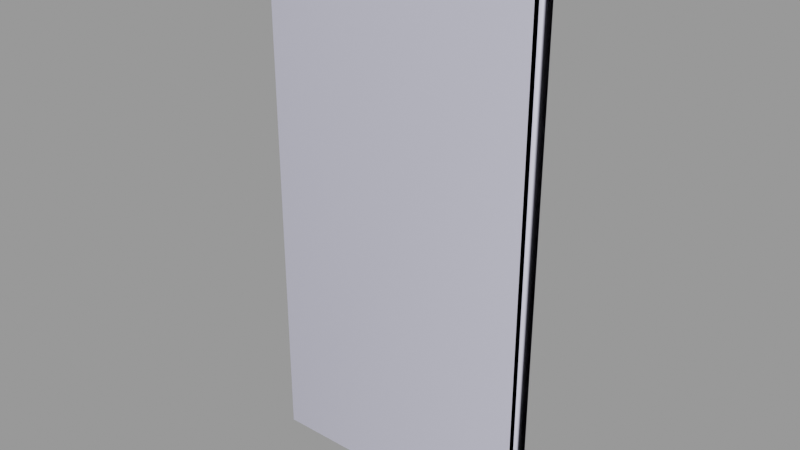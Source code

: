 # Source: window009.blend  (saved by Blender 2.92.15; exported with 4.5.12 LTS)
import bpy
from mathutils import Matrix  # noqa: F401  (used for matrix-valued properties, if any)

bpy.ops.wm.read_factory_settings(use_empty=True)
scene = bpy.context.scene
scene.name = 'window009.qc'

# ---- collections
col_window009 = bpy.data.collections.new('window009'); scene.collection.children.link(col_window009)

# ---- materials (node trees are filled in below, after node groups)
mat_window009 = bpy.data.materials.new('window009')
mat_window009.use_transparent_shadow = False
mat_window009.diffuse_color = (0.9606, 0.925, 0.485, 1.0)
mat_phy = bpy.data.materials.new('  phy')
mat_phy.use_transparent_shadow = False
mat_phy.diffuse_color = (0.7982, 0.7972, 0.9775, 1.0)

# ---- material node trees

# ---- meshes
me_window009_reference = bpy.data.meshes.new('window009_reference')
me_window009_reference.from_pydata([(2.0, -1.0, 1.0), (23.0, 1e-06, 1.0), (2.0, 0.0, 1.0), (23.0, -1.0, 1.0), (-1.0, 1e-06, -27.0), (-1.0, -2.0, -27.0), (-1.0, -2.0, 0.0), (-1.0, 0.0, 0.0), (-1.0, -2.0, 27.0), (-1.0, -1e-06, 27.0), (2.0, 1e-06, -30.0), (23.0, 3e-06, -55.0), (23.0, 2e-06, -30.0), (2.0, 2e-06, -55.0), (1.0, -1.0, -29.0), (2.0, -1.0, -30.0), (23.0, -1.0, -30.0), (2.0, -1.0, -55.0), (1.0, -1.0, -56.0), (23.0, -1.0, -55.0), (24.0, -1.0, -56.0), (24.0, -1.0, -29.0), (32.0, -6.0, 64.0), (32.0, -4.5, 64.0), (0.0, -4.5, 64.0), (0.0, -6.0, 64.0), (-32.18, -4.5, 64.0), (-32.18, -6.0, 64.0), (23.0, -1.0, -26.0), (23.0, 1e-06, -1.0), (23.0, 2e-06, -26.0), (23.0, -1.0, -1.0), (-1.0, 2e-06, -56.0), (-1.0, -2.0, -29.0), (-1.0, 1e-06, -29.0), (-1.0, -2.0, -56.0), (1.0, 2e-06, -56.0), (1.0, -2.0, -29.0), (1.0, -2.0, -56.0), (1.0, 1e-06, -29.0), (-24.0, 0.0, -27.0), (-24.0, -2.0, -27.0), (-24.0, 0.0, -29.0), (-24.0, -2.0, -29.0), (-24.0, -2e-06, 27.0), (-24.0, -2.0, 27.0), (-1.0, -1e-06, 29.0), (-1.0, -2.0, 56.0), (-1.0, -2e-06, 56.0), (-1.0, -2.0, 29.0), (1.0, -1e-06, 29.0), (1.0, -2.0, 56.0), (1.0, -2.0, 29.0), (1.0, -2e-06, 56.0), (23.0, 0.0, 26.0), (23.0, -1.0, 26.0), (-24.0, -2e-06, 29.0), (-24.0, -2.0, 29.0), (2.0, -1.0, 55.0), (2.0, -1e-06, 30.0), (2.0, -2e-06, 55.0), (2.0, -1.0, 30.0), (23.0, -1.0, 30.0), (23.0, -1e-06, 55.0), (23.0, 0.0, 30.0), (23.0, -1.0, 55.0), (2.0, -1.0, 26.0), (2.0, -1e-06, 26.0), (2.0, -1.0, -1.0), (2.0, 1e-06, -26.0), (2.0, 0.0, -1.0), (2.0, -1.0, -26.0), (-2.0, 0.0, -1.0), (-2.0, -1.0, -26.0), (-2.0, -1.0, -1.0), (-2.0, 1e-06, -26.0), (-23.0, 0.0, -26.0), (-23.0, -1e-06, -1.0), (-23.0, -1.0, -1.0), (-23.0, -1.0, -26.0), (-2.0, 1e-06, -30.0), (-2.0, -1.0, -55.0), (-2.0, -1.0, -30.0), (-2.0, 2e-06, -55.0), (-23.0, 1e-06, -55.0), (-23.0, 0.0, -30.0), (-23.0, -1.0, -30.0), (-23.0, -1.0, -55.0), (-2.0, -1e-06, 26.0), (-2.0, -1.0, 1.0), (-2.0, -1.0, 26.0), (-2.0, 0.0, 1.0), (-23.0, -1e-06, 1.0), (-23.0, -2e-06, 26.0), (-23.0, -1.0, 26.0), (-23.0, -1.0, 1.0), (-2.0, -2e-06, 55.0), (-2.0, -1.0, 30.0), (-2.0, -1.0, 55.0), (-2.0, -1e-06, 30.0), (-23.0, -2e-06, 30.0), (-23.0, -3e-06, 55.0), (-23.0, -1.0, 55.0), (-23.0, -1.0, 30.0), (24.0, -2.0, -29.0), (24.0, 2e-06, -29.0), (1.0, 1e-06, -27.0), (24.0, -2.0, -27.0), (24.0, 2e-06, -27.0), (1.0, -2.0, -27.0), (1.0, -2.0, 27.0), (24.0, 0.0, 27.0), (24.0, -2.0, 27.0), (1.0, -1e-06, 27.0), (0.0, -2.0, 56.0), (0.0, -2.0, 29.0), (0.0, -2.0, 27.0), (0.0, -2.0, 0.0), (1.0, -2.0, 0.0), (0.0, -2.0, -27.0), (0.0, -2.0, -29.0), (0.0, -2.0, -56.0), (24.0, -2.0, 29.0), (24.0, -2.0, 56.0), (28.0, -2.0, 60.0), (0.0, -2.0, 60.0), (28.0, -2.0, 0.0), (24.0, -2.0, 0.0), (28.0, -2.0, -60.0), (24.0, -2.0, -56.0), (0.0, -2.0, -60.0), (-24.0, -2.0, -56.0), (-28.18, -2.0, -60.0), (-28.18, -2.0, 0.0), (-24.0, -2.0, 0.0), (-28.18, -2.0, 60.0), (-24.0, -2.0, 56.0), (24.0, -1e-06, 56.0), (0.0, -2e-06, 56.0), (-24.0, -3e-06, 56.0), (24.0, 0.0, 29.0), (1.0, -1.0, 56.0), (1.0, -1.0, 29.0), (24.0, -1.0, 29.0), (24.0, -1.0, 56.0), (-1.0, -1.0, -56.0), (-24.0, -1.0, -56.0), (-24.0, -1.0, -29.0), (-1.0, -1.0, -29.0), (-1.0, -1.0, 0.0), (-24.0, -1.0, 0.0), (-24.0, -1.0, 27.0), (-1.0, -1.0, 27.0), (-24.0, -1.0, -27.0), (-1.0, -1.0, -27.0), (1.0, 0.0, 0.0), (28.0, -5.25, -60.0), (28.0, -5.25, 0.0), (28.0, -5.25, 60.0), (-28.18, -5.25, 60.0), (-28.18, -5.25, 0.0), (-28.18, -5.25, -60.0), (-32.18, -6.0, 0.0), (-32.18, -4.5, 0.0), (-32.18, -6.0, -64.0), (-32.18, -4.5, -64.0), (0.0, -5.25, -60.0), (0.0, -5.25, 60.0), (24.0, 1e-06, 0.0), (24.0, 3e-06, -56.0), (1.0, -1.0, 0.0), (1.0, -1.0, -27.0), (24.0, -1.0, -27.0), (24.0, -1.0, 0.0), (1.0, -1.0, 27.0), (24.0, -1.0, 27.0), (0.0, 2e-06, -56.0), (-24.0, 1e-06, -56.0), (-24.0, -1.0, 56.0), (-1.0, -1.0, 56.0), (-1.0, -1.0, 29.0), (-24.0, -1.0, 29.0), (-24.0, -1e-06, 0.0), (0.0, -4.5, -64.0), (0.0, -6.0, -64.0), (32.0, -4.5, -64.0), (32.0, -6.0, -64.0), (32.0, -6.0, 0.0), (32.0, -4.5, 0.0)], [], [(0, 1, 2), (0, 3, 1), (4, 5, 6), (4, 6, 7), (8, 7, 6), (8, 9, 7), (10, 11, 12), (10, 13, 11), (14, 15, 16), (14, 17, 15), (14, 18, 17), (18, 19, 17), (18, 20, 19), (20, 16, 19), (20, 21, 16), (14, 16, 21), (22, 23, 24), (22, 24, 25), (26, 25, 24), (26, 27, 25), (10, 16, 15), (10, 12, 16), (17, 11, 13), (17, 19, 11), (19, 12, 11), (19, 16, 12), (28, 29, 30), (28, 31, 29), (32, 33, 34), (32, 35, 33), (36, 37, 38), (36, 39, 37), (40, 5, 4), (40, 41, 5), (42, 33, 43), (42, 34, 33), (44, 8, 45), (44, 9, 8), (46, 47, 48), (46, 49, 47), (50, 51, 52), (50, 53, 51), (3, 54, 1), (3, 55, 54), (56, 49, 46), (56, 57, 49), (58, 59, 60), (58, 61, 59), (62, 63, 64), (62, 65, 63), (66, 2, 67), (66, 0, 2), (68, 69, 70), (68, 71, 69), (15, 13, 10), (15, 17, 13), (71, 30, 69), (71, 28, 30), (72, 73, 74), (72, 75, 73), (72, 76, 75), (72, 77, 76), (77, 74, 78), (77, 72, 74), (75, 79, 73), (75, 76, 79), (76, 78, 79), (76, 77, 78), (80, 81, 82), (80, 83, 81), (80, 84, 83), (80, 85, 84), (85, 82, 86), (85, 80, 82), (83, 87, 81), (83, 84, 87), (84, 86, 87), (84, 85, 86), (88, 89, 90), (88, 91, 89), (88, 92, 91), (88, 93, 92), (93, 90, 94), (93, 88, 90), (91, 95, 89), (91, 92, 95), (92, 94, 95), (92, 93, 94), (96, 97, 98), (96, 99, 97), (96, 100, 99), (96, 101, 100), (101, 98, 102), (101, 96, 98), (99, 103, 97), (99, 100, 103), (100, 102, 103), (100, 101, 102), (70, 31, 68), (70, 29, 31), (70, 30, 29), (70, 69, 30), (61, 64, 59), (61, 62, 64), (60, 65, 58), (60, 63, 65), (60, 64, 63), (60, 59, 64), (104, 39, 105), (104, 37, 39), (106, 107, 108), (106, 109, 107), (110, 111, 112), (110, 113, 111), (107, 37, 104), (107, 109, 37), (52, 51, 114), (52, 114, 115), (47, 115, 114), (47, 49, 115), (8, 115, 49), (8, 116, 115), (8, 117, 116), (110, 116, 117), (110, 117, 118), (109, 118, 117), (109, 117, 119), (37, 109, 119), (37, 119, 120), (38, 37, 120), (38, 120, 121), (35, 121, 120), (35, 120, 33), (33, 120, 119), (110, 115, 116), (110, 52, 115), (112, 52, 110), (112, 122, 52), (33, 119, 5), (5, 119, 117), (5, 117, 6), (8, 6, 117), (57, 8, 49), (57, 45, 8), (41, 33, 5), (41, 43, 33), (123, 124, 125), (126, 124, 123), (126, 123, 127), (127, 128, 126), (127, 129, 128), (128, 129, 121), (128, 121, 130), (131, 130, 121), (131, 132, 130), (133, 132, 131), (133, 131, 134), (135, 133, 134), (135, 134, 136), (135, 136, 114), (135, 114, 125), (123, 125, 114), (137, 123, 114), (137, 114, 138), (136, 138, 114), (136, 139, 138), (140, 52, 122), (140, 50, 52), (141, 58, 65), (141, 61, 58), (141, 142, 61), (62, 61, 142), (62, 142, 143), (143, 65, 62), (143, 144, 65), (141, 65, 144), (82, 81, 145), (81, 146, 145), (81, 87, 146), (87, 147, 146), (87, 86, 147), (86, 148, 147), (86, 82, 148), (82, 145, 148), (90, 89, 149), (89, 150, 149), (89, 95, 150), (95, 151, 150), (95, 94, 151), (94, 152, 151), (94, 90, 152), (90, 149, 152), (79, 150, 153), (79, 78, 150), (78, 149, 150), (78, 74, 149), (74, 154, 149), (74, 73, 154), (73, 153, 154), (73, 79, 153), (113, 110, 118), (113, 118, 155), (109, 155, 118), (109, 106, 155), (67, 1, 54), (67, 2, 1), (67, 55, 66), (67, 54, 55), (156, 126, 128), (156, 157, 126), (157, 124, 126), (157, 158, 124), (159, 133, 135), (159, 160, 133), (132, 133, 160), (132, 160, 161), (162, 27, 26), (162, 26, 163), (163, 164, 162), (163, 165, 164), (128, 166, 156), (128, 130, 166), (161, 166, 130), (161, 130, 132), (158, 125, 124), (158, 167, 125), (159, 125, 167), (159, 135, 125), (127, 123, 137), (127, 137, 168), (168, 129, 127), (168, 169, 129), (170, 68, 31), (170, 71, 68), (170, 171, 71), (171, 28, 71), (171, 172, 28), (172, 31, 28), (172, 173, 31), (170, 31, 173), (173, 0, 170), (174, 170, 0), (174, 0, 66), (174, 66, 55), (174, 55, 175), (173, 175, 55), (173, 55, 3), (173, 3, 0), (129, 169, 176), (129, 176, 121), (177, 121, 176), (177, 131, 121), (103, 102, 178), (102, 179, 178), (102, 98, 179), (98, 180, 179), (98, 97, 180), (97, 181, 180), (97, 103, 181), (103, 178, 181), (134, 139, 136), (134, 182, 139), (134, 177, 182), (134, 131, 177), (164, 165, 183), (164, 183, 184), (185, 184, 183), (185, 186, 184), (162, 164, 161), (161, 164, 184), (161, 184, 166), (186, 166, 184), (186, 156, 166), (156, 186, 187), (156, 187, 157), (22, 157, 187), (22, 158, 157), (158, 22, 25), (158, 25, 167), (27, 167, 25), (27, 159, 167), (159, 27, 162), (159, 162, 160), (162, 161, 160), (187, 23, 22), (187, 188, 23), (187, 185, 188), (187, 186, 185)])
me_window009_reference.polygons.foreach_set('use_smooth', [True] * 288)
_k = set([(0, 2), (0, 3), (0, 66), (1, 2), (1, 3), (1, 54), (2, 67), (3, 55), (4, 5), (4, 6), (5, 6), (5, 41), (6, 8), (8, 9), (8, 45), (10, 12), (10, 13), (10, 15), (11, 12), (11, 13), (11, 19), (12, 16), (13, 17), (15, 16), (15, 17), (16, 19), (17, 19), (22, 23), (22, 25), (22, 187), (23, 187), (25, 26), (25, 27), (26, 27), (27, 162), (28, 30), (28, 31), (28, 71), (29, 30), (29, 31), (29, 70), (30, 69), (31, 68), (33, 34), (33, 35), (33, 43), (37, 38), (37, 39), (37, 104), (37, 107), (38, 120), (39, 104), (46, 47), (46, 49), (47, 49), (47, 115), (49, 57), (50, 51), (50, 52), (51, 52), (52, 122), (54, 55), (54, 67), (55, 66), (58, 60), (58, 61), (58, 65), (59, 60), (59, 61), (59, 64), (60, 63), (61, 62), (62, 64), (62, 65), (63, 64), (63, 65), (66, 67), (68, 70), (68, 71), (69, 70), (69, 71), (72, 74), (72, 75), (72, 77), (73, 74), (73, 75), (73, 79), (74, 78), (75, 76), (76, 77), (76, 79), (77, 78), (78, 79), (80, 82), (80, 83), (80, 85), (81, 82), (81, 83), (81, 87), (82, 86), (83, 84), (84, 85), (84, 87), (85, 86), (86, 87), (88, 90), (88, 91), (88, 93), (89, 90), (89, 91), (89, 95), (90, 94), (91, 92), (92, 93), (92, 95), (93, 94), (94, 95), (96, 98), (96, 99), (96, 101), (97, 98), (97, 99), (97, 103), (98, 102), (99, 100), (100, 101), (100, 103), (101, 102), (102, 103), (106, 107), (106, 109), (107, 109), (109, 118), (110, 112), (110, 113), (110, 118), (113, 118), (114, 123), (114, 136), (114, 137), (121, 129), (121, 131), (121, 177), (123, 127), (123, 137), (124, 125), (124, 126), (124, 158), (125, 135), (126, 128), (127, 129), (128, 130), (128, 156), (129, 169), (130, 132), (131, 134), (131, 177), (132, 133), (132, 161), (133, 135), (134, 136), (134, 139), (135, 159), (136, 139), (156, 157), (156, 166), (157, 158), (158, 167), (159, 160), (159, 167), (160, 161), (161, 166), (162, 164), (164, 165), (164, 184), (184, 185), (184, 186), (185, 186), (186, 187)])
me_window009_reference.attributes.new('sharp_edge', 'BOOLEAN', 'EDGE').data.foreach_set('value', [ (min(e.vertices), max(e.vertices)) in _k for e in me_window009_reference.edges])
_uv = me_window009_reference.uv_layers.new(name='UVMap')
_uv.uv.foreach_set('vector', [0.2583, 0.5001, 0.2721, 0.7224, 0.2721, 0.5001, 0.2583, 0.5001, 0.2583, 0.7224, 0.2721, 0.7224, 0.3853, 0.2589, 0.4031, 0.2589, 0.4031, 0.5, 0.3853, 0.2589, 0.4031, 0.5, 0.3853, 0.5, 0.4031, 0.7411, 0.3853, 0.5, 0.4031, 0.5, 0.4031, 0.7411, 0.3853, 0.7411, 0.3853, 0.5, 0.7646, 0.2656, 0.9287, 0.07031, 0.9287, 0.2656, 0.7646, 0.2656, 0.7646, 0.07031, 0.9287, 0.07031, 0.7568, 0.2734, 0.7646, 0.2656, 0.9287, 0.2656, 0.7568, 0.2734, 0.7646, 0.07031, 0.7646, 0.2656, 0.7568, 0.2734, 0.7568, 0.0625, 0.7646, 0.07031, 0.7568, 0.0625, 0.9287, 0.07031, 0.7646, 0.07031, 0.7568, 0.0625, 0.9365, 0.0625, 0.9287, 0.07031, 0.9365, 0.0625, 0.9287, 0.2656, 0.9287, 0.07031, 0.9365, 0.0625, 0.9365, 0.2734, 0.9287, 0.2656, 0.7568, 0.2734, 0.9287, 0.2656, 0.9365, 0.2734, 0.1882, 0.9999, 0.1779, 0.9999, 0.1779, 0.7821, 0.1882, 0.9999, 0.1779, 0.7821, 0.1882, 0.7821, 0.1779, 0.5632, 0.1882, 0.7821, 0.1779, 0.7821, 0.1779, 0.5632, 0.1882, 0.5632, 0.1882, 0.7821, 0.3212, 0.2224, 0.3074, 5e-05, 0.3074, 0.2224, 0.3212, 0.2224, 0.3212, 5e-05, 0.3074, 5e-05, 0.3074, 0.5001, 0.3212, 0.7224, 0.3212, 0.5001, 0.3074, 0.5001, 0.3074, 0.7224, 0.3212, 0.7224, 0.3074, 0.7224, 0.3212, 1.0, 0.3212, 0.7224, 0.3074, 0.7224, 0.3074, 1.0, 0.3212, 1.0, 0.2742, 0.7224, 0.288, 1.0, 0.288, 0.7224, 0.2742, 0.7224, 0.2742, 1.0, 0.288, 1.0, 0.3853, 0.0, 0.4031, 0.2411, 0.3853, 0.2411, 0.3853, 0.0, 0.4031, 0.0, 0.4031, 0.2411, 0.3807, 0.0, 0.3629, 0.2411, 0.3629, 0.0, 0.3807, 0.0, 0.3807, 0.2411, 0.3629, 0.2411, 0.1279, 0.1255, 0.1461, 0.3347, 0.1279, 0.3347, 0.1279, 0.1255, 0.1461, 0.1255, 0.1461, 0.3347, 0.1257, 0.1255, 0.1075, 0.3347, 0.1075, 0.1255, 0.1257, 0.1255, 0.1257, 0.3347, 0.1075, 0.3347, 0.1662, 0.1255, 0.148, 0.3347, 0.148, 0.1255, 0.1662, 0.1255, 0.1662, 0.3347, 0.148, 0.3347, 0.3853, 0.7589, 0.4031, 1.0, 0.3853, 1.0, 0.3853, 0.7589, 0.4031, 0.7589, 0.4031, 1.0, 0.3807, 0.7589, 0.3629, 1.0, 0.3629, 0.7589, 0.3807, 0.7589, 0.3807, 1.0, 0.3629, 1.0, 0.2583, 0.7224, 0.2721, 1.0, 0.2721, 0.7224, 0.2583, 0.7224, 0.2583, 1.0, 0.2721, 1.0, 0.1699, 0.1255, 0.1881, 0.3347, 0.1699, 0.3347, 0.1699, 0.1255, 0.1881, 0.1255, 0.1881, 0.3347, 0.2902, 0.2224, 0.304, 0.5001, 0.304, 0.2224, 0.2902, 0.2224, 0.2902, 0.5001, 0.304, 0.5001, 0.2902, 0.7224, 0.304, 1.0, 0.304, 0.7224, 0.2902, 0.7224, 0.2902, 1.0, 0.304, 1.0, 0.2583, 0.2224, 0.2721, 0.5001, 0.2721, 0.2224, 0.2583, 0.2224, 0.2583, 0.5001, 0.2721, 0.5001, 0.2742, 0.2224, 0.288, 0.5001, 0.288, 0.2224, 0.2742, 0.2224, 0.2742, 0.5001, 0.288, 0.5001, 0.3074, 0.2224, 0.3212, 0.5001, 0.3212, 0.2224, 0.3074, 0.2224, 0.3074, 0.5001, 0.3212, 0.5001, 0.2742, 0.5001, 0.288, 0.7224, 0.288, 0.5001, 0.2742, 0.5001, 0.2742, 0.7224, 0.288, 0.7224, 0.2556, 1.0, 0.2418, 0.7224, 0.2418, 1.0, 0.2556, 1.0, 0.2556, 0.7224, 0.2418, 0.7224, 0.7333, 0.4922, 0.5693, 0.2969, 0.7333, 0.2969, 0.7333, 0.4922, 0.5693, 0.4922, 0.5693, 0.2969, 0.2556, 0.2224, 0.2418, 5e-05, 0.2418, 0.2224, 0.2556, 0.2224, 0.2556, 5e-05, 0.2418, 5e-05, 0.2556, 0.7224, 0.2418, 0.5001, 0.2418, 0.7224, 0.2556, 0.7224, 0.2556, 0.5001, 0.2418, 0.5001, 0.2556, 0.5001, 0.2418, 0.2224, 0.2418, 0.5001, 0.2556, 0.5001, 0.2556, 0.2224, 0.2418, 0.2224, 0.2229, 1.0, 0.2091, 0.7224, 0.2091, 1.0, 0.2229, 1.0, 0.2229, 0.7224, 0.2091, 0.7224, 0.7333, 0.2656, 0.5693, 0.07031, 0.7333, 0.07031, 0.7333, 0.2656, 0.5693, 0.2656, 0.5693, 0.07031, 0.2229, 0.2224, 0.2091, 5e-05, 0.2091, 0.2224, 0.2229, 0.2224, 0.2229, 5e-05, 0.2091, 5e-05, 0.2229, 0.7224, 0.2091, 0.5001, 0.2091, 0.7224, 0.2229, 0.7224, 0.2229, 0.5001, 0.2091, 0.5001, 0.2229, 0.5001, 0.2091, 0.2224, 0.2091, 0.5001, 0.2229, 0.5001, 0.2229, 0.2224, 0.2091, 0.2224, 0.2386, 1.0, 0.2248, 0.7224, 0.2248, 1.0, 0.2386, 1.0, 0.2386, 0.7224, 0.2248, 0.7224, 0.7333, 0.7031, 0.5693, 0.5078, 0.7333, 0.5078, 0.7333, 0.7031, 0.5693, 0.7031, 0.5693, 0.5078, 0.2386, 0.2224, 0.2248, 5e-05, 0.2248, 0.2224, 0.2386, 0.2224, 0.2386, 5e-05, 0.2248, 5e-05, 0.2386, 0.7224, 0.2248, 0.5001, 0.2248, 0.7224, 0.2386, 0.7224, 0.2386, 0.5001, 0.2248, 0.5001, 0.2386, 0.5001, 0.2248, 0.2224, 0.2248, 0.5001, 0.2386, 0.5001, 0.2386, 0.2224, 0.2248, 0.2224, 0.2055, 1.0, 0.1917, 0.7224, 0.1917, 1.0, 0.2055, 1.0, 0.2055, 0.7224, 0.1917, 0.7224, 0.7333, 0.9297, 0.5693, 0.7344, 0.7333, 0.7344, 0.7333, 0.9297, 0.5693, 0.9297, 0.5693, 0.7344, 0.2055, 0.2224, 0.1917, 5e-05, 0.1917, 0.2224, 0.2055, 0.2224, 0.2055, 5e-05, 0.1917, 5e-05, 0.2055, 0.7224, 0.1917, 0.5001, 0.1917, 0.7224, 0.2055, 0.7224, 0.2055, 0.5001, 0.1917, 0.5001, 0.2055, 0.5001, 0.1917, 0.2224, 0.1917, 0.5001, 0.2055, 0.5001, 0.2055, 0.2224, 0.1917, 0.2224, 0.288, 0.2224, 0.2742, 5e-05, 0.2742, 0.2224, 0.288, 0.2224, 0.288, 5e-05, 0.2742, 5e-05, 0.7646, 0.4922, 0.9287, 0.2969, 0.9287, 0.4922, 0.7646, 0.4922, 0.7646, 0.2969, 0.9287, 0.2969, 0.2902, 0.5001, 0.304, 0.7224, 0.304, 0.5001, 0.2902, 0.5001, 0.2902, 0.7224, 0.304, 0.7224, 0.304, 0.2224, 0.2902, 5e-05, 0.2902, 0.2224, 0.304, 0.2224, 0.304, 5e-05, 0.2902, 5e-05, 0.7646, 0.9297, 0.9287, 0.7344, 0.9287, 0.9297, 0.7646, 0.9297, 0.7646, 0.7344, 0.9287, 0.7344, 0.1075, 0.5622, 0.1257, 0.3529, 0.1257, 0.5622, 0.1075, 0.5622, 0.1075, 0.3529, 0.1257, 0.3529, 0.1279, 0.3529, 0.1461, 0.5622, 0.1279, 0.5622, 0.1279, 0.3529, 0.1461, 0.3529, 0.1461, 0.5622, 0.148, 0.3529, 0.1662, 0.5622, 0.148, 0.5622, 0.148, 0.3529, 0.1662, 0.3529, 0.1662, 0.5622, 0.9365, 0.2891, 0.7568, 0.2734, 0.9365, 0.2734, 0.9365, 0.2891, 0.7568, 0.2891, 0.7568, 0.2734, 0.7568, 0.7266, 0.7568, 0.9375, 0.749, 0.9375, 0.7568, 0.7266, 0.749, 0.9375, 0.749, 0.7266, 0.7412, 0.9375, 0.749, 0.7266, 0.749, 0.9375, 0.7412, 0.9375, 0.7412, 0.7266, 0.749, 0.7266, 0.7412, 0.7109, 0.749, 0.7266, 0.7412, 0.7266, 0.7412, 0.7109, 0.749, 0.7109, 0.749, 0.7266, 0.7412, 0.7109, 0.749, 0.5, 0.749, 0.7109, 0.7568, 0.7109, 0.749, 0.7109, 0.749, 0.5, 0.7568, 0.7109, 0.749, 0.5, 0.7568, 0.5, 0.7568, 0.2891, 0.7568, 0.5, 0.749, 0.5, 0.7568, 0.2891, 0.749, 0.5, 0.749, 0.2891, 0.7568, 0.2734, 0.7568, 0.2891, 0.749, 0.2891, 0.7568, 0.2734, 0.749, 0.2891, 0.749, 0.2734, 0.7568, 0.0625, 0.7568, 0.2734, 0.749, 0.2734, 0.7568, 0.0625, 0.749, 0.2734, 0.749, 0.0625, 0.7412, 0.0625, 0.749, 0.0625, 0.749, 0.2734, 0.7412, 0.0625, 0.749, 0.2734, 0.7412, 0.2734, 0.7412, 0.2734, 0.749, 0.2734, 0.749, 0.2891, 0.7568, 0.7109, 0.749, 0.7266, 0.749, 0.7109, 0.7568, 0.7109, 0.7568, 0.7266, 0.749, 0.7266, 0.9365, 0.7109, 0.7568, 0.7266, 0.7568, 0.7109, 0.9365, 0.7109, 0.9365, 0.7266, 0.7568, 0.7266, 0.7412, 0.2734, 0.749, 0.2891, 0.7412, 0.2891, 0.7412, 0.2891, 0.749, 0.2891, 0.749, 0.5, 0.7412, 0.2891, 0.749, 0.5, 0.7412, 0.5, 0.7412, 0.7109, 0.7412, 0.5, 0.749, 0.5, 0.5615, 0.7266, 0.7412, 0.7109, 0.7412, 0.7266, 0.5615, 0.7266, 0.5615, 0.7109, 0.7412, 0.7109, 0.5615, 0.2891, 0.7412, 0.2734, 0.7412, 0.2891, 0.5615, 0.2891, 0.5615, 0.2734, 0.7412, 0.2734, 0.9365, 0.9375, 0.9677, 0.9688, 0.749, 0.9688, 0.9677, 0.5, 0.9677, 0.9688, 0.9365, 0.9375, 0.9677, 0.5, 0.9365, 0.9375, 0.9365, 0.5, 0.9365, 0.5, 0.9677, 0.03125, 0.9677, 0.5, 0.9365, 0.5, 0.9365, 0.0625, 0.9677, 0.03125, 0.9677, 0.03125, 0.9365, 0.0625, 0.749, 0.0625, 0.9677, 0.03125, 0.749, 0.0625, 0.749, 0.03125, 0.5615, 0.0625, 0.749, 0.03125, 0.749, 0.0625, 0.5615, 0.0625, 0.5288, 0.03125, 0.749, 0.03125, 0.5288, 0.5, 0.5288, 0.03125, 0.5615, 0.0625, 0.5288, 0.5, 0.5615, 0.0625, 0.5615, 0.5, 0.5288, 0.9688, 0.5288, 0.5, 0.5615, 0.5, 0.5288, 0.9688, 0.5615, 0.5, 0.5615, 0.9375, 0.5288, 0.9688, 0.5615, 0.9375, 0.749, 0.9375, 0.5288, 0.9688, 0.749, 0.9375, 0.749, 0.9688, 0.9365, 0.9375, 0.749, 0.9688, 0.749, 0.9375, 0.08756, 0.9999, 0.06936, 0.9999, 0.06936, 0.7815, 0.08756, 0.9999, 0.06936, 0.7815, 0.08756, 0.7815, 0.06936, 0.5632, 0.08756, 0.7815, 0.06936, 0.7815, 0.06936, 0.5632, 0.08756, 0.5632, 0.08756, 0.7815, 0.1699, 0.5622, 0.1881, 0.3529, 0.1881, 0.5622, 0.1699, 0.5622, 0.1699, 0.3529, 0.1881, 0.3529, 0.7568, 0.9375, 0.7646, 0.9297, 0.9287, 0.9297, 0.7568, 0.9375, 0.7646, 0.7344, 0.7646, 0.9297, 0.7568, 0.9375, 0.7568, 0.7266, 0.7646, 0.7344, 0.9287, 0.7344, 0.7646, 0.7344, 0.7568, 0.7266, 0.9287, 0.7344, 0.7568, 0.7266, 0.9365, 0.7266, 0.9365, 0.7266, 0.9287, 0.9297, 0.9287, 0.7344, 0.9365, 0.7266, 0.9365, 0.9375, 0.9287, 0.9297, 0.7568, 0.9375, 0.9287, 0.9297, 0.9365, 0.9375, 0.7333, 0.2656, 0.7333, 0.07031, 0.7412, 0.0625, 0.7333, 0.07031, 0.5615, 0.0625, 0.7412, 0.0625, 0.7333, 0.07031, 0.5693, 0.07031, 0.5615, 0.0625, 0.5693, 0.07031, 0.5615, 0.2734, 0.5615, 0.0625, 0.5693, 0.07031, 0.5693, 0.2656, 0.5615, 0.2734, 0.5693, 0.2656, 0.7412, 0.2734, 0.5615, 0.2734, 0.5693, 0.2656, 0.7333, 0.2656, 0.7412, 0.2734, 0.7333, 0.2656, 0.7412, 0.0625, 0.7412, 0.2734, 0.7333, 0.7031, 0.7333, 0.5078, 0.7412, 0.5, 0.7333, 0.5078, 0.5615, 0.5, 0.7412, 0.5, 0.7333, 0.5078, 0.5693, 0.5078, 0.5615, 0.5, 0.5693, 0.5078, 0.5615, 0.7109, 0.5615, 0.5, 0.5693, 0.5078, 0.5693, 0.7031, 0.5615, 0.7109, 0.5693, 0.7031, 0.7412, 0.7109, 0.5615, 0.7109, 0.5693, 0.7031, 0.7333, 0.7031, 0.7412, 0.7109, 0.7333, 0.7031, 0.7412, 0.5, 0.7412, 0.7109, 0.5693, 0.2969, 0.5615, 0.5, 0.5615, 0.2891, 0.5693, 0.2969, 0.5693, 0.4922, 0.5615, 0.5, 0.5693, 0.4922, 0.7412, 0.5, 0.5615, 0.5, 0.5693, 0.4922, 0.7333, 0.4922, 0.7412, 0.5, 0.7333, 0.4922, 0.7412, 0.2891, 0.7412, 0.5, 0.7333, 0.4922, 0.7333, 0.2969, 0.7412, 0.2891, 0.7333, 0.2969, 0.5615, 0.2891, 0.7412, 0.2891, 0.7333, 0.2969, 0.5693, 0.2969, 0.5615, 0.2891, 0.3807, 0.7411, 0.3629, 0.7411, 0.3629, 0.5, 0.3807, 0.7411, 0.3629, 0.5, 0.3807, 0.5, 0.3629, 0.2589, 0.3807, 0.5, 0.3629, 0.5, 0.3629, 0.2589, 0.3807, 0.2589, 0.3807, 0.5, 0.7646, 0.7031, 0.9287, 0.5078, 0.9287, 0.7031, 0.7646, 0.7031, 0.7646, 0.5078, 0.9287, 0.5078, 0.2721, 0.2224, 0.2583, 5e-05, 0.2583, 0.2224, 0.2721, 0.2224, 0.2721, 5e-05, 0.2583, 5e-05, 0.4655, 0.0, 0.4384, 0.5, 0.4384, 0.0, 0.4655, 0.0, 0.4655, 0.5, 0.4384, 0.5, 0.4655, 0.5, 0.4384, 1.0, 0.4384, 0.5, 0.4655, 0.5, 0.4655, 1.0, 0.4384, 1.0, 0.4097, 1.0, 0.4368, 0.5, 0.4368, 1.0, 0.4097, 1.0, 0.4097, 0.5, 0.4368, 0.5, 0.4368, 0.0, 0.4368, 0.5, 0.4097, 0.5, 0.4368, 0.0, 0.4097, 0.5, 0.4097, 0.0, 0.4944, 0.5, 0.4944, 1.0, 0.4827, 1.0, 0.4944, 0.5, 0.4827, 1.0, 0.4827, 0.5, 0.4827, 0.5, 0.4944, 0.0, 0.4944, 0.5, 0.4827, 0.5, 0.4827, 0.0, 0.4944, 0.0, 0.1244, 0.9999, 0.1496, 0.7822, 0.1496, 0.9999, 0.1244, 0.9999, 0.1244, 0.7822, 0.1496, 0.7822, 0.1496, 0.5632, 0.1496, 0.7822, 0.1244, 0.7822, 0.1496, 0.5632, 0.1244, 0.7822, 0.1244, 0.5632, 0.151, 0.9999, 0.1763, 0.7822, 0.1763, 0.9999, 0.151, 0.9999, 0.151, 0.7822, 0.1763, 0.7822, 0.151, 0.5632, 0.1763, 0.7822, 0.151, 0.7822, 0.151, 0.5632, 0.1763, 0.5632, 0.1763, 0.7822, 0.3604, 0.5, 0.3604, 1.0, 0.3425, 1.0, 0.3604, 0.5, 0.3425, 1.0, 0.3425, 0.5, 0.3425, 0.5, 0.3604, 0.0, 0.3604, 0.5, 0.3425, 0.5, 0.3425, 0.0, 0.3604, 0.0, 0.7568, 0.5, 0.7646, 0.4922, 0.9287, 0.4922, 0.7568, 0.5, 0.7646, 0.2969, 0.7646, 0.4922, 0.7568, 0.5, 0.7568, 0.2891, 0.7646, 0.2969, 0.7568, 0.2891, 0.9287, 0.2969, 0.7646, 0.2969, 0.7568, 0.2891, 0.9365, 0.2891, 0.9287, 0.2969, 0.9365, 0.2891, 0.9287, 0.4922, 0.9287, 0.2969, 0.9365, 0.2891, 0.9365, 0.5, 0.9287, 0.4922, 0.7568, 0.5, 0.9287, 0.4922, 0.9365, 0.5, 0.9365, 0.5, 0.7646, 0.5078, 0.7568, 0.5, 0.7568, 0.7109, 0.7568, 0.5, 0.7646, 0.5078, 0.7568, 0.7109, 0.7646, 0.5078, 0.7646, 0.7031, 0.7568, 0.7109, 0.7646, 0.7031, 0.9287, 0.7031, 0.7568, 0.7109, 0.9287, 0.7031, 0.9365, 0.7109, 0.9365, 0.5, 0.9365, 0.7109, 0.9287, 0.7031, 0.9365, 0.5, 0.9287, 0.7031, 0.9287, 0.5078, 0.9365, 0.5, 0.9287, 0.5078, 0.7646, 0.5078, 0.1096, 0.9999, 0.09142, 0.9999, 0.09142, 0.7815, 0.1096, 0.9999, 0.09142, 0.7815, 0.1096, 0.7815, 0.09142, 0.5632, 0.1096, 0.7815, 0.09142, 0.7815, 0.09142, 0.5632, 0.1096, 0.5632, 0.1096, 0.7815, 0.5693, 0.7344, 0.5693, 0.9297, 0.5615, 0.9375, 0.5693, 0.9297, 0.7412, 0.9375, 0.5615, 0.9375, 0.5693, 0.9297, 0.7333, 0.9297, 0.7412, 0.9375, 0.7333, 0.9297, 0.7412, 0.7266, 0.7412, 0.9375, 0.7333, 0.9297, 0.7333, 0.7344, 0.7412, 0.7266, 0.7333, 0.7344, 0.5615, 0.7266, 0.7412, 0.7266, 0.7333, 0.7344, 0.5693, 0.7344, 0.5615, 0.7266, 0.5693, 0.7344, 0.5615, 0.9375, 0.5615, 0.7266, 0.3225, 0.5, 0.3403, 1.0, 0.3225, 1.0, 0.3225, 0.5, 0.3403, 0.5, 0.3403, 1.0, 0.3225, 0.5, 0.3403, 0.0, 0.3403, 0.5, 0.3225, 0.5, 0.3225, 0.0, 0.3403, 0.0, 0.1122, 0.5632, 0.1224, 0.5632, 0.1224, 0.7821, 0.1122, 0.5632, 0.1224, 0.7821, 0.1122, 0.7821, 0.1224, 0.9999, 0.1122, 0.7821, 0.1224, 0.7821, 0.1224, 0.9999, 0.1122, 0.9999, 0.1122, 0.7821, 0.4976, 0.5, 0.4976, 0.0, 0.5288, 0.03125, 0.5288, 0.03125, 0.4976, 0.0, 0.749, 0.0, 0.5288, 0.03125, 0.749, 0.0, 0.749, 0.03125, 0.999, 0.0, 0.749, 0.03125, 0.749, 0.0, 0.999, 0.0, 0.9677, 0.03125, 0.749, 0.03125, 0.9677, 0.03125, 0.999, 0.0, 0.999, 0.5, 0.9677, 0.03125, 0.999, 0.5, 0.9677, 0.5, 0.999, 1.0, 0.9677, 0.5, 0.999, 0.5, 0.999, 1.0, 0.9677, 0.9688, 0.9677, 0.5, 0.9677, 0.9688, 0.999, 1.0, 0.749, 1.0, 0.9677, 0.9688, 0.749, 1.0, 0.749, 0.9688, 0.4976, 1.0, 0.749, 0.9688, 0.749, 1.0, 0.4976, 1.0, 0.5288, 0.9688, 0.749, 0.9688, 0.5288, 0.9688, 0.4976, 1.0, 0.4976, 0.5, 0.5288, 0.9688, 0.4976, 0.5, 0.5288, 0.5, 0.4976, 0.5, 0.5288, 0.03125, 0.5288, 0.5, 0.4689, 0.5, 0.4806, 1.0, 0.4689, 1.0, 0.4689, 0.5, 0.4806, 0.5, 0.4806, 1.0, 0.4689, 0.5, 0.4806, 0.0, 0.4806, 0.5, 0.4689, 0.5, 0.4689, 0.0, 0.4806, 0.0])
_uv.active_render = True
_uv = me_window009_reference.uv_layers.new(name='lightmap')
_uv.uv.foreach_set('vector', [0.8195, 0.9241, 0.6174, 0.9341, 0.8195, 0.9341, 0.9349, 0.6254, 0.9349, 0.8302, 0.9251, 0.8302, 0.7969, 0.6224, 0.8195, 0.6224, 0.8195, 0.4176, 0.6174, 0.7003, 0.8195, 0.6773, 0.8195, 0.7003, 0.7939, 0.4176, 0.7712, 0.6224, 0.7939, 0.6224, 0.8482, 0.6224, 0.8708, 0.6224, 0.8708, 0.4176, 0.002002, 0.4146, 0.2041, 0.2098, 0.2041, 0.4146, 0.4093, 0.002002, 0.4093, 0.2068, 0.2071, 0.2068, 0.9123, 0.6224, 0.9221, 0.6224, 0.9221, 0.4176, 0.6144, 0.9111, 0.4123, 0.9211, 0.6144, 0.9211, 0.9221, 0.2098, 0.9123, 0.4146, 0.9221, 0.4146, 0.9123, 0.2068, 0.9221, 0.002002, 0.9221, 0.2068, 0.2071, 0.9211, 0.4093, 0.9111, 0.4093, 0.9211, 0.2041, 0.9111, 0.002002, 0.9211, 0.2041, 0.9211, 0.8964, 0.6254, 0.8866, 0.8302, 0.8964, 0.8302, 0.6174, 0.8951, 0.8195, 0.8951, 0.8195, 0.8851, 0.4093, 0.989, 0.4093, 0.999, 0.2071, 0.999, 0.4083, 0.988, 0.2061, 0.998, 0.2061, 0.988, 0.999, 0.002002, 0.9892, 0.2068, 0.999, 0.2068, 0.998, 0.001001, 0.9882, 0.001001, 0.9882, 0.2058, 0.8738, 0.4146, 0.8836, 0.2098, 0.8836, 0.4146, 0.2071, 0.9341, 0.4093, 0.9341, 0.4093, 0.9241, 0.9379, 0.8302, 0.9477, 0.6254, 0.9477, 0.8302, 0.002002, 0.9341, 0.2041, 0.9341, 0.2041, 0.9241, 0.2041, 0.989, 0.002002, 0.999, 0.2041, 0.999, 0.2031, 0.988, 0.001001, 0.988, 0.001001, 0.998, 0.6144, 0.9371, 0.4123, 0.9471, 0.6144, 0.9471, 0.2071, 0.96, 0.4093, 0.96, 0.4093, 0.9501, 0.8472, 0.6214, 0.8698, 0.4166, 0.8472, 0.4166, 0.6144, 0.8332, 0.6144, 0.8561, 0.4123, 0.8561, 0.4113, 0.8551, 0.6134, 0.8322, 0.4113, 0.8322, 0.7702, 0.6214, 0.7702, 0.4166, 0.7929, 0.4166, 0.8452, 0.6254, 0.8225, 0.8302, 0.8452, 0.8302, 0.8195, 0.7812, 0.8195, 0.8042, 0.6174, 0.8042, 0.6164, 0.8032, 0.8185, 0.7802, 0.6164, 0.7802, 0.8215, 0.8292, 0.8215, 0.6244, 0.8442, 0.6244, 0.7969, 0.4146, 0.8195, 0.2098, 0.8195, 0.4146, 0.002002, 0.8561, 0.2041, 0.8561, 0.2041, 0.8332, 0.6174, 0.6743, 0.8195, 0.6514, 0.8195, 0.6743, 0.6164, 0.6993, 0.6164, 0.6763, 0.8185, 0.6763, 0.8185, 0.4166, 0.7959, 0.6214, 0.7959, 0.4166, 0.8185, 0.6504, 0.6164, 0.6504, 0.6164, 0.6733, 0.9507, 0.4146, 0.9605, 0.2098, 0.9605, 0.4146, 0.9734, 0.002002, 0.9734, 0.2068, 0.9635, 0.2068, 0.7426, 0.4176, 0.72, 0.6224, 0.7426, 0.6224, 0.8185, 0.2088, 0.7959, 0.2088, 0.7959, 0.4136, 0.9379, 0.6224, 0.9477, 0.4176, 0.9477, 0.6224, 0.6174, 0.9471, 0.8195, 0.9471, 0.8195, 0.9371, 0.4093, 0.963, 0.2071, 0.973, 0.4093, 0.973, 0.9477, 0.2098, 0.9477, 0.4146, 0.9379, 0.4146, 0.9635, 0.4146, 0.9734, 0.2098, 0.9734, 0.4146, 0.9349, 0.4176, 0.9349, 0.6224, 0.9251, 0.6224, 0.6144, 0.9241, 0.4123, 0.9341, 0.6144, 0.9341, 0.4123, 0.96, 0.6144, 0.96, 0.6144, 0.9501, 0.9507, 0.6224, 0.9605, 0.4176, 0.9605, 0.6224, 0.4123, 0.973, 0.6144, 0.973, 0.6144, 0.963, 0.8195, 0.9501, 0.6174, 0.96, 0.8195, 0.96, 0.9605, 0.6254, 0.9605, 0.8302, 0.9507, 0.8302, 0.8195, 0.963, 0.6174, 0.973, 0.8195, 0.973, 0.8185, 0.962, 0.6164, 0.962, 0.6164, 0.972, 0.2041, 0.4176, 0.002002, 0.6224, 0.2041, 0.6224, 0.4123, 0.2068, 0.6144, 0.2068, 0.6144, 0.002002, 0.6144, 0.8721, 0.4123, 0.8821, 0.6144, 0.8821, 0.9349, 0.2098, 0.9349, 0.4146, 0.9251, 0.4146, 0.9635, 0.6224, 0.9734, 0.4176, 0.9734, 0.6224, 0.9625, 0.6214, 0.9625, 0.4166, 0.9724, 0.4166, 0.4113, 0.972, 0.6134, 0.962, 0.4113, 0.962, 0.9625, 0.4136, 0.9625, 0.2088, 0.9724, 0.2088, 0.2061, 0.972, 0.4083, 0.962, 0.2061, 0.962, 0.9625, 0.2058, 0.9625, 0.001001, 0.9724, 0.001001, 0.6144, 0.2098, 0.4123, 0.4146, 0.6144, 0.4146, 0.2071, 0.6224, 0.4093, 0.6224, 0.4093, 0.4176, 0.2041, 0.963, 0.002002, 0.973, 0.2041, 0.973, 0.2031, 0.962, 0.001001, 0.962, 0.001001, 0.972, 0.9595, 0.6244, 0.9497, 0.8292, 0.9497, 0.6244, 0.8185, 0.9491, 0.6164, 0.9491, 0.6164, 0.959, 0.9595, 0.4166, 0.9497, 0.6214, 0.9497, 0.4166, 0.6134, 0.9491, 0.4113, 0.9491, 0.4113, 0.959, 0.9595, 0.2088, 0.9497, 0.4136, 0.9497, 0.2088, 0.4083, 0.9491, 0.2061, 0.9491, 0.2061, 0.959, 0.2061, 0.6214, 0.4083, 0.4166, 0.2061, 0.4166, 0.6134, 0.2088, 0.4113, 0.2088, 0.4113, 0.4136, 0.9123, 0.8302, 0.9221, 0.6254, 0.9221, 0.8302, 0.6174, 0.9211, 0.8195, 0.9211, 0.8195, 0.9111, 0.9467, 0.6244, 0.9369, 0.8292, 0.9369, 0.6244, 0.9349, 0.002002, 0.9349, 0.2068, 0.9251, 0.2068, 0.6164, 0.946, 0.8185, 0.9361, 0.6164, 0.9361, 0.9369, 0.6214, 0.9369, 0.4166, 0.9467, 0.4166, 0.4113, 0.946, 0.6134, 0.9361, 0.4113, 0.9361, 0.9369, 0.4136, 0.9369, 0.2088, 0.9467, 0.2088, 0.4113, 0.2058, 0.6134, 0.001001, 0.4113, 0.001001, 0.2031, 0.4166, 0.001001, 0.4166, 0.001001, 0.6214, 0.2041, 0.9371, 0.002002, 0.9471, 0.2041, 0.9471, 0.2031, 0.9361, 0.001001, 0.9361, 0.001001, 0.946, 0.9339, 0.6244, 0.9241, 0.8292, 0.9241, 0.6244, 0.8185, 0.9231, 0.6164, 0.9231, 0.6164, 0.9331, 0.9339, 0.4166, 0.9241, 0.6214, 0.9241, 0.4166, 0.6134, 0.9231, 0.4113, 0.9231, 0.4113, 0.9331, 0.9339, 0.2088, 0.9241, 0.4136, 0.9241, 0.2088, 0.4083, 0.9231, 0.2061, 0.9231, 0.2061, 0.9331, 0.002002, 0.2068, 0.2041, 0.002002, 0.2041, 0.2068, 0.4093, 0.2098, 0.4093, 0.4146, 0.2071, 0.4146, 0.9339, 0.001001, 0.9241, 0.2058, 0.9241, 0.001001, 0.2031, 0.9231, 0.001001, 0.9231, 0.001001, 0.9331, 0.9211, 0.6244, 0.9113, 0.8292, 0.9113, 0.6244, 0.8185, 0.9101, 0.6164, 0.9101, 0.6164, 0.9201, 0.4083, 0.2088, 0.2061, 0.4136, 0.2061, 0.2088, 0.001001, 0.2058, 0.001001, 0.001001, 0.2031, 0.001001, 0.7416, 0.4166, 0.7189, 0.6214, 0.7189, 0.4166, 0.7682, 0.4176, 0.7682, 0.6224, 0.7456, 0.6224, 0.2031, 0.8322, 0.001001, 0.8551, 0.001001, 0.8322, 0.7672, 0.4166, 0.7446, 0.4166, 0.7446, 0.6214, 0.8708, 0.002002, 0.8482, 0.2068, 0.8708, 0.2068, 0.4093, 0.8332, 0.4093, 0.8561, 0.2071, 0.8561, 0.6144, 0.7812, 0.4123, 0.8042, 0.6144, 0.8042, 0.6134, 0.7802, 0.4113, 0.7802, 0.4113, 0.8032, 0.002002, 0.9081, 0.2041, 0.9081, 0.2041, 0.8981, 0.8994, 0.2068, 0.9093, 0.002002, 0.9093, 0.2068, 0.4093, 0.8981, 0.2071, 0.9081, 0.4093, 0.9081, 0.9093, 0.4176, 0.9093, 0.6224, 0.8994, 0.6224, 0.8452, 0.8332, 0.8353, 0.8561, 0.8452, 0.8561, 0.8225, 0.8561, 0.8323, 0.8561, 0.8323, 0.8332, 0.8195, 0.8981, 0.6174, 0.9081, 0.8195, 0.9081, 0.8994, 0.8302, 0.9093, 0.8302, 0.9093, 0.6254, 0.8984, 0.8292, 0.9083, 0.6244, 0.8984, 0.6244, 0.8185, 0.8971, 0.6164, 0.8971, 0.6164, 0.9071, 0.9083, 0.4166, 0.8984, 0.6214, 0.8984, 0.4166, 0.8452, 0.8591, 0.8452, 0.8821, 0.8353, 0.8821, 0.8225, 0.8821, 0.8323, 0.8591, 0.8323, 0.8821, 0.9093, 0.2098, 0.9093, 0.4146, 0.8994, 0.4146, 0.6144, 0.8981, 0.4123, 0.9081, 0.6144, 0.9081, 0.4113, 0.9071, 0.4113, 0.8971, 0.6134, 0.8971, 0.8984, 0.4136, 0.9083, 0.2088, 0.8984, 0.2088, 0.8313, 0.8581, 0.8215, 0.8581, 0.8215, 0.8811, 0.8442, 0.8581, 0.8343, 0.8811, 0.8343, 0.8581, 0.8215, 0.8551, 0.8215, 0.8322, 0.8313, 0.8322, 0.7939, 0.2098, 0.7712, 0.4146, 0.7939, 0.4146, 0.6144, 0.8072, 0.6144, 0.8302, 0.4123, 0.8302, 0.8343, 0.8551, 0.8442, 0.8322, 0.8343, 0.8322, 0.2061, 0.9071, 0.2061, 0.8971, 0.4083, 0.8971, 0.8984, 0.2058, 0.9083, 0.001001, 0.8984, 0.001001, 0.2031, 0.8971, 0.001001, 0.8971, 0.001001, 0.9071, 0.7939, 0.002002, 0.7712, 0.2068, 0.7939, 0.2068, 0.7929, 0.001001, 0.7702, 0.001001, 0.7702, 0.2058, 0.6134, 0.8062, 0.4113, 0.8292, 0.4113, 0.8062, 0.7929, 0.2088, 0.7702, 0.2088, 0.7702, 0.4136, 0.2041, 0.8302, 0.2041, 0.7812, 0.002002, 0.8302, 0.7682, 0.2098, 0.72, 0.4146, 0.7682, 0.4146, 0.4093, 0.7293, 0.2071, 0.7782, 0.4093, 0.7782, 0.72, 0.2068, 0.7682, 0.002002, 0.7682, 0.2068, 0.7169, 0.2098, 0.7169, 0.4146, 0.6687, 0.4146, 0.4093, 0.6773, 0.4093, 0.7263, 0.2071, 0.7263, 0.4605, 0.4176, 0.4123, 0.6224, 0.4605, 0.6224, 0.7169, 0.002002, 0.6687, 0.2068, 0.7169, 0.2068, 0.001001, 0.7802, 0.001001, 0.8292, 0.2031, 0.7802, 0.7189, 0.4136, 0.7672, 0.2088, 0.7189, 0.2088, 0.2061, 0.7772, 0.4083, 0.7283, 0.2061, 0.7283, 0.2071, 0.8302, 0.4093, 0.8302, 0.4093, 0.7812, 0.7159, 0.2088, 0.6677, 0.4136, 0.6677, 0.2088, 0.2061, 0.7253, 0.2061, 0.6763, 0.4083, 0.6763, 0.6144, 0.4176, 0.5661, 0.6224, 0.6144, 0.6224, 0.6677, 0.2058, 0.7159, 0.001001, 0.6677, 0.001001, 0.8225, 0.2068, 0.8452, 0.2068, 0.8452, 0.002002, 0.6174, 0.8561, 0.8195, 0.8332, 0.8195, 0.8561, 0.8185, 0.8322, 0.6164, 0.8551, 0.6164, 0.8322, 0.8442, 0.001001, 0.8215, 0.001001, 0.8215, 0.2058, 0.2061, 0.8551, 0.4083, 0.8322, 0.2061, 0.8322, 0.8472, 0.2058, 0.8472, 0.001001, 0.8698, 0.001001, 0.2041, 0.9501, 0.2041, 0.96, 0.002002, 0.96, 0.4093, 0.9371, 0.2071, 0.9471, 0.4093, 0.9471, 0.9862, 0.002002, 0.9764, 0.2068, 0.9862, 0.2068, 0.9862, 0.6254, 0.9862, 0.8302, 0.9764, 0.8302, 0.4093, 0.8691, 0.2071, 0.8691, 0.4093, 0.8591, 0.8482, 0.8302, 0.858, 0.6254, 0.858, 0.8302, 0.9605, 0.002002, 0.9507, 0.2068, 0.9605, 0.2068, 0.9477, 0.002002, 0.9477, 0.2068, 0.9379, 0.2068, 0.8964, 0.2098, 0.8964, 0.4146, 0.8866, 0.4146, 0.8964, 0.6224, 0.8964, 0.4176, 0.8866, 0.6224, 0.8964, 0.002002, 0.8964, 0.2068, 0.8866, 0.2068, 0.6144, 0.8951, 0.4123, 0.8951, 0.6144, 0.8851, 0.8836, 0.6254, 0.8836, 0.8302, 0.8738, 0.8302, 0.4093, 0.8951, 0.2071, 0.8951, 0.4093, 0.8851, 0.6174, 0.8821, 0.8195, 0.8821, 0.8195, 0.8721, 0.2041, 0.8951, 0.002002, 0.8951, 0.2041, 0.8851, 0.8836, 0.002002, 0.8836, 0.2068, 0.8738, 0.2068, 0.8195, 0.8691, 0.6174, 0.8691, 0.8195, 0.8591, 0.8708, 0.6254, 0.8708, 0.8302, 0.861, 0.8302, 0.4093, 0.8821, 0.2071, 0.8821, 0.4093, 0.8721, 0.002002, 0.986, 0.2041, 0.986, 0.2041, 0.976, 0.9734, 0.8302, 0.9734, 0.6254, 0.9635, 0.8302, 0.2071, 0.986, 0.4093, 0.986, 0.4093, 0.976, 0.6144, 0.8691, 0.4123, 0.8691, 0.6144, 0.8591, 0.2061, 0.8711, 0.4083, 0.8711, 0.2061, 0.8811, 0.8728, 0.2058, 0.8728, 0.001001, 0.8826, 0.001001, 0.6164, 0.8581, 0.8185, 0.8581, 0.6164, 0.8681, 0.86, 0.8292, 0.86, 0.6244, 0.8698, 0.6244, 0.4113, 0.8581, 0.6134, 0.8581, 0.4113, 0.8681, 0.8472, 0.8292, 0.8472, 0.6244, 0.857, 0.6244, 0.2061, 0.8581, 0.4083, 0.8581, 0.2061, 0.8681, 0.9754, 0.8292, 0.9754, 0.6244, 0.9852, 0.6244, 0.8482, 0.4146, 0.8708, 0.4146, 0.8708, 0.2098, 0.002002, 0.8821, 0.2041, 0.8591, 0.2041, 0.8821, 0.2031, 0.8581, 0.001001, 0.8811, 0.001001, 0.8581, 0.8698, 0.2088, 0.8472, 0.2088, 0.8472, 0.4136, 0.4083, 0.001001, 0.2061, 0.2058, 0.2061, 0.001001, 0.001001, 0.4136, 0.001001, 0.2088, 0.2031, 0.2088, 0.4113, 0.8811, 0.6134, 0.8711, 0.4113, 0.8711, 0.8728, 0.4136, 0.8728, 0.2088, 0.8826, 0.2088, 0.2061, 0.8292, 0.4083, 0.7802, 0.2061, 0.7802, 0.5631, 0.4176, 0.5631, 0.6224, 0.5148, 0.6224, 0.5621, 0.4166, 0.5138, 0.6214, 0.5138, 0.4166, 0.6174, 0.7782, 0.8195, 0.7782, 0.8195, 0.7552, 0.4093, 0.6254, 0.2071, 0.6743, 0.4093, 0.6743, 0.6657, 0.002002, 0.6657, 0.2068, 0.6174, 0.2068, 0.4083, 0.6244, 0.2061, 0.6244, 0.2061, 0.6733, 0.6647, 0.001001, 0.6164, 0.2058, 0.6164, 0.001001, 0.6174, 0.8302, 0.8195, 0.8302, 0.8195, 0.8072, 0.6164, 0.7772, 0.8185, 0.7542, 0.6164, 0.7542, 0.8195, 0.976, 0.6174, 0.986, 0.8195, 0.986, 0.9862, 0.4176, 0.9862, 0.6224, 0.9764, 0.6224, 0.6174, 0.4146, 0.6657, 0.2098, 0.6657, 0.4146, 0.6164, 0.4136, 0.6164, 0.2088, 0.6647, 0.2088, 0.4123, 0.6743, 0.6144, 0.6743, 0.6144, 0.6254, 0.4113, 0.6733, 0.6134, 0.6244, 0.4113, 0.6244, 0.6174, 0.6224, 0.6657, 0.4176, 0.6657, 0.6224, 0.6164, 0.6214, 0.6164, 0.4166, 0.6647, 0.4166, 0.002002, 0.7263, 0.2041, 0.6773, 0.2041, 0.7263, 0.001001, 0.7253, 0.001001, 0.6763, 0.2031, 0.6763, 0.8452, 0.4176, 0.8452, 0.6224, 0.8225, 0.6224, 0.8225, 0.4146, 0.8452, 0.2098, 0.8452, 0.4146, 0.8442, 0.2088, 0.8215, 0.4136, 0.8215, 0.2088, 0.6174, 0.7522, 0.8195, 0.7522, 0.8195, 0.7293, 0.6164, 0.8811, 0.6164, 0.8711, 0.8185, 0.8711, 0.8826, 0.6244, 0.8728, 0.8292, 0.8728, 0.6244, 0.2031, 0.8841, 0.001001, 0.8941, 0.001001, 0.8841, 0.8954, 0.001001, 0.8856, 0.2058, 0.8856, 0.001001, 0.4083, 0.8841, 0.2061, 0.8941, 0.2061, 0.8841, 0.8954, 0.2088, 0.8856, 0.4136, 0.8856, 0.2088, 0.6134, 0.8841, 0.4113, 0.8941, 0.4113, 0.8841, 0.8856, 0.6214, 0.8856, 0.4166, 0.8954, 0.4166, 0.8185, 0.8841, 0.6164, 0.8841, 0.6164, 0.8941, 0.8856, 0.8292, 0.8954, 0.6244, 0.8856, 0.6244, 0.001001, 0.9201, 0.2031, 0.9101, 0.001001, 0.9101, 0.9211, 0.001001, 0.9113, 0.001001, 0.9113, 0.2058, 0.4083, 0.9101, 0.2061, 0.9101, 0.2061, 0.9201, 0.9113, 0.4136, 0.9211, 0.2088, 0.9113, 0.2088, 0.4113, 0.9201, 0.6134, 0.9101, 0.4113, 0.9101, 0.9211, 0.4166, 0.9113, 0.4166, 0.9113, 0.6214, 0.7969, 0.2068, 0.8195, 0.2068, 0.8195, 0.002002, 0.6174, 0.6483, 0.8195, 0.6254, 0.8195, 0.6483, 0.8185, 0.6244, 0.6164, 0.6473, 0.6164, 0.6244, 0.8185, 0.001001, 0.7959, 0.001001, 0.7959, 0.2058, 0.4083, 0.9361, 0.2061, 0.9361, 0.2061, 0.946, 0.9369, 0.001001, 0.9369, 0.2058, 0.9467, 0.001001, 0.2031, 0.9491, 0.001001, 0.9491, 0.001001, 0.959, 0.9497, 0.001001, 0.9497, 0.2058, 0.9595, 0.001001, 0.2031, 0.975, 0.001001, 0.975, 0.001001, 0.985, 0.9625, 0.6244, 0.9625, 0.8292, 0.9724, 0.6244, 0.4083, 0.975, 0.2061, 0.975, 0.2061, 0.985, 0.9754, 0.001001, 0.9754, 0.2058, 0.9852, 0.001001, 0.6174, 0.7263, 0.8195, 0.7033, 0.8195, 0.7263, 0.6164, 0.7253, 0.6164, 0.7023, 0.8185, 0.7023, 0.8442, 0.4166, 0.8215, 0.6214, 0.8215, 0.4166, 0.8185, 0.7283, 0.6164, 0.7283, 0.6164, 0.7512, 0.9764, 0.4146, 0.9862, 0.4146, 0.9862, 0.2098, 0.9754, 0.4136, 0.9852, 0.2088, 0.9754, 0.2088, 0.4123, 0.986, 0.6144, 0.976, 0.6144, 0.986, 0.4113, 0.985, 0.4113, 0.975, 0.6134, 0.975, 0.002002, 0.7782, 0.2041, 0.7293, 0.2041, 0.7782, 0.2041, 0.6743, 0.2041, 0.6254, 0.002002, 0.6743, 0.5651, 0.6214, 0.6134, 0.4166, 0.5651, 0.4166, 0.4123, 0.7263, 0.6144, 0.6773, 0.6144, 0.7263, 0.6687, 0.6224, 0.7169, 0.6224, 0.7169, 0.4176, 0.5118, 0.6224, 0.4635, 0.6224, 0.5118, 0.4176, 0.4123, 0.7782, 0.6144, 0.7293, 0.6144, 0.7782, 0.8185, 0.8062, 0.6164, 0.8292, 0.6164, 0.8062, 0.5108, 0.4166, 0.4625, 0.4166, 0.4625, 0.6214, 0.001001, 0.6244, 0.001001, 0.6733, 0.2031, 0.6244, 0.4113, 0.6214, 0.4595, 0.4166, 0.4113, 0.4166, 0.6134, 0.6763, 0.4113, 0.7253, 0.4113, 0.6763, 0.7159, 0.4166, 0.6677, 0.4166, 0.6677, 0.6214, 0.001001, 0.7283, 0.001001, 0.7772, 0.2031, 0.7283, 0.7189, 0.2058, 0.7672, 0.001001, 0.7189, 0.001001, 0.4113, 0.7772, 0.6134, 0.7283, 0.4113, 0.7283, 0.9754, 0.6214, 0.9852, 0.4166, 0.9754, 0.4166, 0.6164, 0.985, 0.6164, 0.975, 0.8185, 0.975, 0.8738, 0.6224, 0.8836, 0.4176, 0.8836, 0.6224, 0.8728, 0.6214, 0.8728, 0.4166, 0.8826, 0.4166])
me_window009_reference.materials.append(mat_window009)
me_window009_reference.use_remesh_fix_poles = True
me_window009_reference.use_remesh_preserve_attributes = False
me_window009_reference.use_mirror_vertex_groups = False
me_window009_reference.update()
me_window009_reference.normals_split_custom_set([tuple(v) for v in zip(*[iter([4.106e-09, 0.0, 1.0, -5.371e-09, 0.0, 1.0, 4.412e-09, 0.0, 1.0, 4.106e-09, 0.0, 1.0, -5.677e-09, 0.0, 1.0, -5.371e-09, 0.0, 1.0, -1.0, 0.0, 0.0, -1.0, 0.0, 0.0, -1.0, 0.0, 0.0, -1.0, 0.0, 0.0, -1.0, 0.0, 0.0, -1.0, 0.0, 0.0, -1.0, 0.0, 0.0, -1.0, 0.0, 0.0, -1.0, 0.0, 0.0, -1.0, 0.0, 0.0, -1.0, 0.0, 0.0, -1.0, 0.0, 0.0, 4.762e-08, -1.0, -4e-08, 4.762e-08, -1.0, -4e-08, 4.762e-08, -1.0, -4e-08, 4.762e-08, -1.0, -4e-08, 4.762e-08, -1.0, -4e-08, 4.762e-08, -1.0, -4e-08, 5.649e-09, -1.0, -2.157e-08, 3.86e-09, -1.0, -2.146e-08, 3.913e-08, -1.0, -2.277e-08, 5.649e-09, -1.0, -2.157e-08, 4.083e-08, -1.0, -1.772e-08, 3.86e-09, -1.0, -2.146e-08, 5.649e-09, -1.0, -2.157e-08, 4.136e-08, -1.0, -1.496e-08, 4.083e-08, -1.0, -1.772e-08, 4.136e-08, -1.0, -1.496e-08, 1.697e-09, -1.0, 2.667e-08, 4.083e-08, -1.0, -1.772e-08, 4.136e-08, -1.0, -1.496e-08, 3.456e-09, -1.0, 2.764e-08, 1.697e-09, -1.0, 2.667e-08, 3.456e-09, -1.0, 2.764e-08, 3.913e-08, -1.0, -2.277e-08, 1.697e-09, -1.0, 2.667e-08, 3.456e-09, -1.0, 2.764e-08, 3.969e-08, -1.0, -2.284e-08, 3.913e-08, -1.0, -2.277e-08, 5.649e-09, -1.0, -2.157e-08, 3.913e-08, -1.0, -2.277e-08, 3.969e-08, -1.0, -2.284e-08, 0.0, 0.0, 1.0, 0.0, 0.0, 1.0, 0.0, 0.0, 1.0, 0.0, 0.0, 1.0, 0.0, 0.0, 1.0, 0.0, 0.0, 1.0, 0.0, 0.0, 1.0, 0.0, 0.0, 1.0, 0.0, 0.0, 1.0, 0.0, 0.0, 1.0, 0.0, 0.0, 1.0, 0.0, 0.0, 1.0, 1.101e-08, 0.0, -1.0, 3.438e-10, 0.0, -1.0, 1.135e-08, 0.0, -1.0, 1.101e-08, 0.0, -1.0, 0.0, 0.0, -1.0, 3.438e-10, 0.0, -1.0, -1.472e-07, 0.0, 1.0, -4.598e-09, 0.0, 1.0, -1.518e-07, 0.0, 1.0, -1.472e-07, 0.0, 1.0, 0.0, 0.0, 1.0, -4.598e-09, 0.0, 1.0, -1.0, 0.0, 0.0, -1.0, 0.0, 0.0, -1.0, 0.0, 0.0, -1.0, 0.0, 0.0, -1.0, 0.0, 0.0, -1.0, 0.0, 0.0, -1.0, 0.0, 0.0, -1.0, 0.0, 0.0, -1.0, 0.0, 0.0, -1.0, 0.0, 0.0, -1.0, 0.0, 0.0, -1.0, 0.0, 0.0, -1.0, 0.0, 0.0, -1.0, 0.0, 0.0, -1.0, 0.0, 0.0, -1.0, 0.0, 0.0, -1.0, 0.0, 0.0, -1.0, 0.0, 0.0, 1.0, 0.0, 0.0, 1.0, 0.0, 0.0, 1.0, 0.0, 0.0, 1.0, 0.0, 0.0, 1.0, 0.0, 0.0, 1.0, 0.0, 0.0, -3.918e-08, 0.0, 1.0, -2.289e-09, 0.0, 1.0, 0.0, 0.0, 1.0, -3.918e-08, 0.0, 1.0, -4.146e-08, 0.0, 1.0, -2.289e-09, 0.0, 1.0, -3.002e-08, 0.0, -1.0, 1.544e-07, 0.0, -1.0, -4.146e-08, 0.0, -1.0, -3.002e-08, 0.0, -1.0, 1.659e-07, 0.0, -1.0, 1.544e-07, 0.0, -1.0, -3.002e-08, 0.0, -1.0, 1.544e-07, 0.0, -1.0, -4.146e-08, 0.0, -1.0, -3.002e-08, 0.0, -1.0, 1.659e-07, 0.0, -1.0, 1.544e-07, 0.0, -1.0, -1.0, 0.0, 0.0, -1.0, 0.0, 0.0, -1.0, 0.0, 0.0, -1.0, 0.0, 0.0, -1.0, 0.0, 0.0, -1.0, 0.0, 0.0, 1.0, 0.0, 0.0, 1.0, 0.0, 0.0, 1.0, 0.0, 0.0, 1.0, 0.0, 0.0, 1.0, 0.0, 0.0, 1.0, 0.0, 0.0, -1.0, 0.0, 0.0, -1.0, 0.0, 0.0, -1.0, 0.0, 0.0, -1.0, 0.0, 0.0, -1.0, 0.0, 0.0, -1.0, 0.0, 0.0, -3.918e-08, 0.0, 1.0, -2.289e-09, 0.0, 1.0, 0.0, 0.0, 1.0, -3.918e-08, 0.0, 1.0, -4.146e-08, 0.0, 1.0, -2.289e-09, 0.0, 1.0, 1.0, 0.0, 0.0, 1.0, 0.0, 0.0, 1.0, 0.0, 0.0, 1.0, 0.0, 0.0, 1.0, 0.0, 0.0, 1.0, 0.0, 0.0, -1.0, 0.0, 0.0, -1.0, 0.0, 0.0, -1.0, 0.0, 0.0, -1.0, 0.0, 0.0, -1.0, 0.0, 0.0, -1.0, 0.0, 0.0, 1.0, 0.0, 0.0, 1.0, 0.0, 0.0, 1.0, 0.0, 0.0, 1.0, 0.0, 0.0, 1.0, 0.0, 0.0, 1.0, 0.0, 0.0, 1.0, 0.0, 0.0, 1.0, 0.0, 0.0, 1.0, 0.0, 0.0, 1.0, 0.0, 0.0, 1.0, 0.0, 0.0, 1.0, 0.0, 0.0, 1.0, 0.0, 0.0, 1.0, 0.0, 0.0, 1.0, 0.0, 0.0, 1.0, 0.0, 0.0, 1.0, 0.0, 0.0, 1.0, 0.0, 0.0, -1.057e-07, 0.0, 1.0, 1.727e-07, 0.0, 1.0, -1.147e-07, 0.0, 1.0, -1.057e-07, 0.0, 1.0, 1.817e-07, 0.0, 1.0, 1.727e-07, 0.0, 1.0, -1.0, 0.0, 0.0, -1.0, 0.0, 0.0, -1.0, 0.0, 0.0, -1.0, 0.0, 0.0, -1.0, 0.0, 0.0, -1.0, 0.0, 0.0, 4.762e-08, -1.0, -4e-08, 4.762e-08, -1.0, -4e-08, 4.762e-08, -1.0, -4e-08, 4.762e-08, -1.0, -4e-08, 4.762e-08, -1.0, -4e-08, 4.762e-08, -1.0, -4e-08, 0.0, 0.0, -1.0, 0.0, 0.0, -1.0, 0.0, 0.0, -1.0, 0.0, 0.0, -1.0, 0.0, 0.0, -1.0, 0.0, 0.0, -1.0, 1.376e-07, 0.0, 1.0, -1.717e-07, 0.0, 1.0, 1.476e-07, 0.0, 1.0, 1.376e-07, 0.0, 1.0, -1.817e-07, 0.0, 1.0, -1.717e-07, 0.0, 1.0, 1.0, 0.0, 0.0, 1.0, 0.0, 0.0, 1.0, 0.0, 0.0, 1.0, 0.0, 0.0, 1.0, 0.0, 0.0, 1.0, 0.0, 0.0, -1.0, 0.0, 0.0, -1.0, 0.0, 0.0, -1.0, 0.0, 0.0, -1.0, 0.0, 0.0, -1.0, 0.0, 0.0, -1.0, 0.0, 0.0, 4.762e-08, -1.0, -4e-08, 4.762e-08, -1.0, -4e-08, 4.762e-08, -1.0, -4e-08, 4.762e-08, -1.0, -4e-08, 4.762e-08, -1.0, -4e-08, 4.762e-08, -1.0, -4e-08, 1.101e-08, 0.0, -1.0, 3.438e-10, 0.0, -1.0, 1.135e-08, 0.0, -1.0, 1.101e-08, 0.0, -1.0, 0.0, 0.0, -1.0, 3.438e-10, 0.0, -1.0, 2.147e-07, 0.0, 1.0, 6.705e-09, 0.0, 1.0, 2.214e-07, 0.0, 1.0, 2.147e-07, 0.0, 1.0, 0.0, 0.0, 1.0, 6.705e-09, 0.0, 1.0, 1.0, 0.0, 0.0, 1.0, 0.0, 0.0, 1.0, 0.0, 0.0, 1.0, 0.0, 0.0, 1.0, 0.0, 0.0, 1.0, 0.0, 0.0, -1.0, 0.0, 0.0, -1.0, 0.0, 0.0, -1.0, 0.0, 0.0, -1.0, 0.0, 0.0, -1.0, 0.0, 0.0, -1.0, 0.0, 0.0, 4.762e-08, -1.0, -4e-08, 4.762e-08, -1.0, -4e-08, 4.762e-08, -1.0, -4e-08, 4.762e-08, -1.0, -4e-08, 4.762e-08, -1.0, -4e-08, 4.762e-08, -1.0, -4e-08, -6.606e-08, 0.0, -1.0, -2.063e-09, 0.0, -1.0, -6.812e-08, 0.0, -1.0, -6.606e-08, 0.0, -1.0, 0.0, 0.0, -1.0, -2.063e-09, 0.0, -1.0, 0.0, 0.0, 1.0, 0.0, 0.0, 1.0, 0.0, 0.0, 1.0, 0.0, 0.0, 1.0, 0.0, 0.0, 1.0, 0.0, 0.0, 1.0, 1.0, 0.0, 0.0, 1.0, 0.0, 0.0, 1.0, 0.0, 0.0, 1.0, 0.0, 0.0, 1.0, 0.0, 0.0, 1.0, 0.0, 0.0, -1.0, 0.0, 0.0, -1.0, 0.0, 0.0, -1.0, 0.0, 0.0, -1.0, 0.0, 0.0, -1.0, 0.0, 0.0, -1.0, 0.0, 0.0, 4.762e-08, -1.0, -4e-08, 4.762e-08, -1.0, -4e-08, 4.762e-08, -1.0, -4e-08, 4.762e-08, -1.0, -4e-08, 4.762e-08, -1.0, -4e-08, 4.762e-08, -1.0, -4e-08, -8.808e-08, 0.0, -1.0, -2.751e-09, 0.0, -1.0, -9.083e-08, 0.0, -1.0, -8.808e-08, 0.0, -1.0, 0.0, 0.0, -1.0, -2.751e-09, 0.0, -1.0, 1.927e-07, 0.0, 1.0, -1.7e-07, 0.0, 1.0, 2.044e-07, 0.0, 1.0, 1.927e-07, 0.0, 1.0, -1.817e-07, 0.0, 1.0, -1.7e-07, 0.0, 1.0, 1.0, 0.0, 0.0, 1.0, 0.0, 0.0, 1.0, 0.0, 0.0, 1.0, 0.0, 0.0, 1.0, 0.0, 0.0, 1.0, 0.0, 0.0, 0.0, 0.0, -1.0, 0.0, 0.0, -1.0, 0.0, 0.0, -1.0, 0.0, 0.0, -1.0, 0.0, 0.0, -1.0, 0.0, 0.0, -1.0, 4.762e-08, -1.0, -4e-08, 4.762e-08, -1.0, -4e-08, 4.762e-08, -1.0, -4e-08, 4.762e-08, -1.0, -4e-08, 4.762e-08, -1.0, -4e-08, 4.762e-08, -1.0, -4e-08, -4.78e-08, 0.0, 1.0, -1.493e-09, 0.0, 1.0, -4.929e-08, 0.0, 1.0, -4.78e-08, 0.0, 1.0, 0.0, 0.0, 1.0, -1.493e-09, 0.0, 1.0, 1.651e-07, 0.0, -1.0, 5.157e-09, 0.0, -1.0, 1.703e-07, 0.0, -1.0, 1.651e-07, 0.0, -1.0, 0.0, 0.0, -1.0, 5.157e-09, 0.0, -1.0, 4.762e-08, -1.0, -4e-08, 4.762e-08, -1.0, -4e-08, 4.762e-08, -1.0, -4e-08, 4.762e-08, -1.0, -4e-08, 4.762e-08, -1.0, -4e-08, 4.762e-08, -1.0, -4e-08, -6.598e-08, 0.0, -1.0, -6.598e-08, 0.0, -1.0, -6.598e-08, 0.0, -1.0, 0.0, 0.0, -1.0, 0.0, 0.0, -1.0, 0.0, 0.0, -1.0, 1.659e-07, 0.0, 1.0, 1.659e-07, 0.0, 1.0, 1.659e-07, 0.0, 1.0, -6.738e-08, 0.0, 1.0, -6.738e-08, 0.0, 1.0, -6.738e-08, 0.0, 1.0, -1.221e-08, 0.0, -1.0, -7.131e-10, 0.0, -1.0, 0.0, 0.0, -1.0, -1.221e-08, 0.0, -1.0, -1.292e-08, 0.0, -1.0, -7.131e-10, 0.0, -1.0, 4.665e-08, -1.0, 0.0, 4.665e-08, -1.0, 0.0, 4.665e-08, -1.0, 0.0, 4.665e-08, -1.0, 0.0, 1.555e-08, -1.0, -1.177e-08, 1.497e-08, -1.0, -2.399e-08, 1.382e-08, -1.0, -1.177e-08, 0.0, -1.0, -3.532e-08, 0.0, -1.0, -3.532e-08, 1.382e-08, -1.0, -1.177e-08, 0.0, -1.0, -3.532e-08, 0.0, -1.0, -1.766e-08, 0.0, -1.0, -3.532e-08, 0.0, -1.0, -1.766e-08, 0.0, -1.0, -3.532e-08, 0.0, -1.0, -3.532e-08, 1.382e-08, -1.0, -1.177e-08, 0.0, -1.0, -1.766e-08, 1.382e-08, -1.0, -1.177e-08, 0.0, -1.0, -1.766e-08, 1.382e-08, -1.0, -1.177e-08, 1.382e-08, -1.0, -1.177e-08, 0.0, -1.0, -1.766e-08, 0.0, -1.0, -1.766e-08, 1.382e-08, -1.0, -1.177e-08, 0.0, -1.0, -3.532e-08, 0.0, -1.0, -1.766e-08, 1.382e-08, -1.0, -1.177e-08, 0.0, -1.0, -1.766e-08, 0.0, -1.0, -3.532e-08, 1.382e-08, -1.0, -1.177e-08, 0.0, -1.0, -3.532e-08, 0.0, -1.0, -3.532e-08, 1.555e-08, -1.0, -1.177e-08, 0.0, -1.0, -3.532e-08, 0.0, -1.0, -3.532e-08, 1.555e-08, -1.0, -1.177e-08, 0.0, -1.0, -3.532e-08, 0.0, -1.0, -1.766e-08, 1.497e-08, -1.0, -2.399e-08, 1.555e-08, -1.0, -1.177e-08, 0.0, -1.0, -1.766e-08, 1.497e-08, -1.0, -2.399e-08, 0.0, -1.0, -1.766e-08, 0.0, -1.0, -3.543e-08, 0.0, -1.0, -7.064e-08, 1.497e-08, -1.0, -2.399e-08, 0.0, -1.0, -3.543e-08, 0.0, -1.0, -7.947e-08, 0.0, -1.0, -3.543e-08, 0.0, -1.0, -7.947e-08, 0.0, -1.0, -7.926e-08, 0.0, -1.0, -7.947e-08, 0.0, -1.0, -3.543e-08, 0.0, -1.0, -7.926e-08, 0.0, -1.0, -3.543e-08, 1.382e-08, -1.0, -2.355e-08, 1.382e-08, -1.0, -2.355e-08, 0.0, -1.0, -3.543e-08, 0.0, -1.0, -1.766e-08, 1.382e-08, -1.0, -1.177e-08, 0.0, -1.0, -1.766e-08, 0.0, -1.0, -1.766e-08, 1.382e-08, -1.0, -1.177e-08, 1.382e-08, -1.0, -1.177e-08, 0.0, -1.0, -1.766e-08, 4.146e-08, -1.0, 0.0, 1.382e-08, -1.0, -1.177e-08, 1.382e-08, -1.0, -1.177e-08, 4.146e-08, -1.0, 0.0, 4.146e-08, -1.0, 0.0, 1.382e-08, -1.0, -1.177e-08, 1.382e-08, -1.0, -2.355e-08, 0.0, -1.0, -1.766e-08, 1.382e-08, -1.0, -1.177e-08, 1.382e-08, -1.0, -1.177e-08, 0.0, -1.0, -1.766e-08, 0.0, -1.0, -3.532e-08, 1.382e-08, -1.0, -1.177e-08, 0.0, -1.0, -3.532e-08, 0.0, -1.0, -3.532e-08, 1.382e-08, -1.0, -1.177e-08, 0.0, -1.0, -3.532e-08, 0.0, -1.0, -3.532e-08, 4.146e-08, -1.0, 0.0, 1.382e-08, -1.0, -1.177e-08, 1.382e-08, -1.0, -1.177e-08, 4.146e-08, -1.0, 0.0, 4.146e-08, -1.0, 0.0, 1.382e-08, -1.0, -1.177e-08, 4.146e-08, -1.0, 0.0, 1.382e-08, -1.0, -2.355e-08, 1.382e-08, -1.0, -1.177e-08, 4.146e-08, -1.0, 0.0, 4.146e-08, -1.0, 0.0, 1.382e-08, -1.0, -2.355e-08, -7.129e-08, -1.0, -1.587e-07, -7.408e-08, -1.0, -1.601e-07, 3.694e-08, -1.0, -2.902e-07, -4.328e-09, -1.0, -4.317e-08, -7.408e-08, -1.0, -1.601e-07, -7.129e-08, -1.0, -1.587e-07, -4.328e-09, -1.0, -4.317e-08, -7.129e-08, -1.0, -1.587e-07, -1.172e-09, -1.0, -4.294e-08, -1.172e-09, -1.0, -4.294e-08, -3.555e-09, -1.0, -2.752e-08, -4.328e-09, -1.0, -4.317e-08, -1.172e-09, -1.0, -4.294e-08, -5.322e-09, -1.0, -2.767e-08, -3.555e-09, -1.0, -2.752e-08, -3.555e-09, -1.0, -2.752e-08, -5.322e-09, -1.0, -2.767e-08, 3.932e-08, -1.0, 0.0, -3.555e-09, -1.0, -2.752e-08, 3.932e-08, -1.0, 0.0, 3.872e-08, -1.0, 0.0, 4.007e-08, -1.0, -2.629e-08, 3.872e-08, -1.0, 0.0, 3.932e-08, -1.0, 0.0, 4.007e-08, -1.0, -2.629e-08, 4.087e-08, -1.0, -2.736e-08, 3.872e-08, -1.0, 0.0, 1.127e-09, -1.0, -4.735e-08, 4.087e-08, -1.0, -2.736e-08, 4.007e-08, -1.0, -2.629e-08, 1.127e-09, -1.0, -4.735e-08, 4.007e-08, -1.0, -2.629e-08, 4.238e-09, -1.0, -4.732e-08, 1.127e-07, -1.0, -1.183e-07, 1.127e-09, -1.0, -4.735e-08, 4.238e-09, -1.0, -4.732e-08, 1.127e-07, -1.0, -1.183e-07, 4.238e-09, -1.0, -4.732e-08, 1.199e-07, -1.0, -1.044e-07, 1.127e-07, -1.0, -1.183e-07, 1.199e-07, -1.0, -1.044e-07, 3.75e-08, -1.0, -2.804e-07, 1.127e-07, -1.0, -1.183e-07, 3.75e-08, -1.0, -2.804e-07, 3.694e-08, -1.0, -2.902e-07, -7.129e-08, -1.0, -1.587e-07, 3.694e-08, -1.0, -2.902e-07, 3.75e-08, -1.0, -2.804e-07, 0.0, 0.0, -1.0, 0.0, 0.0, -1.0, 0.0, 0.0, -1.0, 3.179e-07, 0.0, -1.0, -8.637e-09, 0.0, -1.0, 2.237e-08, 0.0, -1.0, 4.829e-07, 0.0, -1.0, 2.237e-08, 0.0, -1.0, -8.637e-09, 0.0, -1.0, 4.829e-07, 0.0, -1.0, 5.277e-07, 0.0, -1.0, 2.237e-08, 0.0, -1.0, -3.002e-08, 0.0, 1.0, 1.544e-07, 0.0, 1.0, -4.146e-08, 0.0, 1.0, -3.002e-08, 0.0, 1.0, 1.659e-07, 0.0, 1.0, 1.544e-07, 0.0, 1.0, 4.602e-07, -1.0, -4.87e-07, 4.809e-07, -1.0, -4.78e-07, -4.703e-07, -1.0, -6.335e-07, 4.602e-07, -1.0, -4.87e-07, 6.705e-08, -1.0, 1.028e-08, 4.809e-07, -1.0, -4.78e-07, 4.602e-07, -1.0, -4.87e-07, 6.012e-08, -1.0, 7.466e-09, 6.705e-08, -1.0, 1.028e-08, 1.697e-09, -1.0, -1.82e-08, 6.705e-08, -1.0, 1.028e-08, 6.012e-08, -1.0, 7.466e-09, 1.697e-09, -1.0, -1.82e-08, 6.012e-08, -1.0, 7.466e-09, -2.182e-08, -1.0, -1.987e-08, -2.182e-08, -1.0, -1.987e-08, -4.703e-07, -1.0, -6.335e-07, 1.697e-09, -1.0, -1.82e-08, -2.182e-08, -1.0, -1.987e-08, -4.782e-07, -1.0, -6.366e-07, -4.703e-07, -1.0, -6.335e-07, 4.602e-07, -1.0, -4.87e-07, -4.703e-07, -1.0, -6.335e-07, -4.782e-07, -1.0, -6.366e-07, 4.225e-08, -1.0, 2.272e-08, 1.803e-09, -1.0, -1.989e-08, 3.672e-09, -1.0, -1.911e-08, 1.803e-09, -1.0, -1.989e-08, 4.277e-08, -1.0, -5.998e-08, 3.672e-09, -1.0, -1.911e-08, 1.803e-09, -1.0, -1.989e-08, 4.225e-08, -1.0, -6.243e-08, 4.277e-08, -1.0, -5.998e-08, 4.225e-08, -1.0, -6.243e-08, 3.672e-09, -1.0, -1.911e-08, 4.277e-08, -1.0, -5.998e-08, 4.225e-08, -1.0, -6.243e-08, 1.803e-09, -1.0, -1.825e-08, 3.672e-09, -1.0, -1.911e-08, 1.803e-09, -1.0, -1.825e-08, 4.277e-08, -1.0, 2.024e-08, 3.672e-09, -1.0, -1.911e-08, 1.803e-09, -1.0, -1.825e-08, 4.225e-08, -1.0, 2.272e-08, 4.277e-08, -1.0, 2.024e-08, 4.225e-08, -1.0, 2.272e-08, 3.672e-09, -1.0, -1.911e-08, 4.277e-08, -1.0, 2.024e-08, 4.261e-08, -1.0, 2.773e-08, 1.697e-09, -1.0, -1.82e-08, 2.241e-08, -1.0, -6.112e-08, 1.697e-09, -1.0, -1.82e-08, 2.296e-08, -1.0, 3.061e-09, 2.241e-08, -1.0, -6.112e-08, 1.697e-09, -1.0, -1.82e-08, 4.19e-08, -1.0, 2.765e-08, 2.296e-08, -1.0, 3.061e-09, 4.19e-08, -1.0, 2.765e-08, 3.888e-09, -1.0, -2.354e-08, 2.296e-08, -1.0, 3.061e-09, 4.19e-08, -1.0, 2.765e-08, 1.909e-09, -1.0, -2.297e-08, 3.888e-09, -1.0, -2.354e-08, 1.909e-09, -1.0, -2.297e-08, 4.308e-08, -1.0, 2.513e-08, 3.888e-09, -1.0, -2.354e-08, 1.909e-09, -1.0, -2.297e-08, 4.261e-08, -1.0, 2.773e-08, 4.308e-08, -1.0, 2.513e-08, 4.261e-08, -1.0, 2.773e-08, 2.241e-08, -1.0, -6.112e-08, 4.308e-08, -1.0, 2.513e-08, 4.119e-08, -1.0, -1.085e-07, 2.296e-08, -1.0, 3.061e-09, 4.166e-08, -1.0, -9.844e-08, 4.119e-08, -1.0, -1.085e-07, 1.697e-09, -1.0, -2.082e-08, 2.296e-08, -1.0, 3.061e-09, 1.697e-09, -1.0, -2.082e-08, 2.241e-08, -1.0, -6.112e-08, 2.296e-08, -1.0, 3.061e-09, 1.697e-09, -1.0, -2.082e-08, 4.083e-08, -1.0, -1.085e-07, 2.241e-08, -1.0, -6.112e-08, 4.083e-08, -1.0, -1.085e-07, 3.672e-09, -1.0, 6.166e-08, 2.241e-08, -1.0, -6.112e-08, 4.083e-08, -1.0, -1.085e-07, 1.803e-09, -1.0, 5.812e-08, 3.672e-09, -1.0, 6.166e-08, 1.803e-09, -1.0, 5.812e-08, 4.166e-08, -1.0, -9.844e-08, 3.672e-09, -1.0, 6.166e-08, 1.803e-09, -1.0, 5.812e-08, 4.119e-08, -1.0, -1.085e-07, 4.166e-08, -1.0, -9.844e-08, 1.0, 0.0, 0.0, 1.0, 0.0, 0.0, 1.0, 0.0, 0.0, 1.0, 0.0, 0.0, 1.0, 0.0, 0.0, 1.0, 0.0, 0.0, 1.0, 0.0, 0.0, 1.0, 0.0, 0.0, 1.0, 0.0, 0.0, 1.0, 0.0, 0.0, 1.0, 0.0, 0.0, 1.0, 0.0, 0.0, 4.762e-08, -1.0, -4e-08, 4.762e-08, -1.0, -4e-08, 4.762e-08, -1.0, -4e-08, 4.762e-08, -1.0, -4e-08, 4.762e-08, -1.0, -4e-08, 4.762e-08, -1.0, -4e-08, 0.0, 0.0, -1.0, 0.0, 0.0, -1.0, 0.0, 0.0, -1.0, 0.0, 0.0, -1.0, 0.0, 0.0, -1.0, 0.0, 0.0, -1.0, -1.0, 0.0, 0.0, -1.0, 0.0, 0.0, -1.0, 0.0, 0.0, -1.0, 0.0, 0.0, -1.0, 0.0, 0.0, -1.0, 0.0, 0.0, -1.0, 0.0, 0.0, -1.0, 0.0, 0.0, -1.0, 0.0, 0.0, -1.0, 0.0, 0.0, -1.0, 0.0, 0.0, -1.0, 0.0, 0.0, 1.0, 0.0, 0.0, 1.0, 0.0, 0.0, 1.0, 0.0, 0.0, 1.0, 0.0, 0.0, 1.0, 0.0, 0.0, 1.0, 0.0, 0.0, 1.0, 0.0, 0.0, 1.0, 0.0, 0.0, 1.0, 0.0, 0.0, 1.0, 0.0, 0.0, 1.0, 0.0, 0.0, 1.0, 0.0, 0.0, -1.0, 0.0, 0.0, -1.0, 0.0, 0.0, -1.0, 0.0, 0.0, -1.0, 0.0, 0.0, -1.0, 0.0, 0.0, -1.0, 0.0, 0.0, -1.0, 0.0, 0.0, -1.0, 0.0, 0.0, -1.0, 0.0, 0.0, -1.0, 0.0, 0.0, -1.0, 0.0, 0.0, -1.0, 0.0, 0.0, -5.301e-08, 0.0, 1.0, 1.523e-07, 0.0, 1.0, -8.384e-08, 0.0, 1.0, -5.301e-08, 0.0, 1.0, 1.707e-07, 0.0, 1.0, 1.523e-07, 0.0, 1.0, 7.721e-08, 0.0, 1.0, 1.523e-07, 0.0, 1.0, 1.707e-07, 0.0, 1.0, 7.721e-08, 0.0, 1.0, 1.707e-07, 0.0, 1.0, 8.33e-08, 0.0, 1.0, -1.889e-07, 0.0, -1.0, 1.499e-07, 0.0, -1.0, -2.306e-07, 0.0, -1.0, -1.889e-07, 0.0, -1.0, 1.677e-07, 0.0, -1.0, 1.499e-07, 0.0, -1.0, 7.721e-08, 0.0, -1.0, 1.499e-07, 0.0, -1.0, 1.677e-07, 0.0, -1.0, 7.721e-08, 0.0, -1.0, 8.33e-08, 0.0, -1.0, 1.499e-07, 0.0, -1.0, -1.0, 0.0, 0.0, -1.0, 0.0, 0.0, -1.0, 0.0, 0.0, -1.0, 0.0, 0.0, -1.0, 0.0, 0.0, -1.0, 0.0, 0.0, -1.0, 0.0, 0.0, -1.0, 0.0, 0.0, -1.0, 0.0, 0.0, -1.0, 0.0, 0.0, -1.0, 0.0, 0.0, -1.0, 0.0, 0.0, 2.267e-08, -1.0, 2.313e-08, 3.86e-09, -1.0, 7.175e-08, 4.02e-08, -1.0, -6.131e-08, 2.267e-08, -1.0, 2.313e-08, 4.225e-08, -1.0, -1.986e-08, 3.86e-09, -1.0, 7.175e-08, 2.267e-08, -1.0, 2.313e-08, 4.277e-08, -1.0, -1.957e-08, 4.225e-08, -1.0, -1.986e-08, 4.277e-08, -1.0, -1.957e-08, 1.803e-09, -1.0, -1.399e-08, 4.225e-08, -1.0, -1.986e-08, 4.277e-08, -1.0, -1.957e-08, 3.672e-09, -1.0, -1.393e-08, 1.803e-09, -1.0, -1.399e-08, 3.672e-09, -1.0, -1.393e-08, 4.02e-08, -1.0, -6.131e-08, 1.803e-09, -1.0, -1.399e-08, 3.672e-09, -1.0, -1.393e-08, 2.322e-08, -1.0, -4.26e-08, 4.02e-08, -1.0, -6.131e-08, 2.267e-08, -1.0, 2.313e-08, 4.02e-08, -1.0, -6.131e-08, 2.322e-08, -1.0, -4.26e-08, 2.322e-08, -1.0, -4.26e-08, 3.913e-08, -1.0, -1.768e-08, 2.267e-08, -1.0, 2.313e-08, 5.316e-09, -1.0, -1.046e-07, 2.267e-08, -1.0, 2.313e-08, 3.913e-08, -1.0, -1.768e-08, 5.316e-09, -1.0, -1.046e-07, 3.913e-08, -1.0, -1.768e-08, 3.633e-09, -1.0, -1.099e-07, 5.316e-09, -1.0, -1.046e-07, 3.633e-09, -1.0, -1.099e-07, 3.89e-08, -1.0, -1.947e-08, 5.316e-09, -1.0, -1.046e-07, 3.89e-08, -1.0, -1.947e-08, 3.95e-08, -1.0, -1.766e-08, 2.322e-08, -1.0, -4.26e-08, 3.95e-08, -1.0, -1.766e-08, 3.89e-08, -1.0, -1.947e-08, 2.322e-08, -1.0, -4.26e-08, 3.89e-08, -1.0, -1.947e-08, 3.86e-09, -1.0, -2.146e-08, 2.322e-08, -1.0, -4.26e-08, 3.86e-09, -1.0, -2.146e-08, 3.913e-08, -1.0, -1.768e-08, -1.024e-07, 0.0, 1.0, -1.081e-07, 0.0, 1.0, 1.561e-07, 0.0, 1.0, -1.024e-07, 0.0, 1.0, 1.561e-07, 0.0, 1.0, 1.546e-07, 0.0, 1.0, 3.179e-07, 0.0, 1.0, 1.546e-07, 0.0, 1.0, 1.561e-07, 0.0, 1.0, 0.0, 0.0, 1.0, 0.0, 0.0, 1.0, 0.0, 0.0, 1.0, 7.09e-08, -1.0, -1.359e-07, 5.407e-07, -1.0, -5.966e-07, 5.172e-07, -1.0, -6.006e-07, 5.407e-07, -1.0, -5.966e-07, -4.166e-07, -1.0, -4.744e-07, 5.172e-07, -1.0, -6.006e-07, 5.407e-07, -1.0, -5.966e-07, -4.098e-07, -1.0, -4.651e-07, -4.166e-07, -1.0, -4.744e-07, -4.098e-07, -1.0, -4.651e-07, -1.858e-08, -1.0, 6.284e-08, -4.166e-07, -1.0, -4.744e-07, -4.098e-07, -1.0, -4.651e-07, 1.909e-09, -1.0, 6.04e-08, -1.858e-08, -1.0, 6.284e-08, 1.909e-09, -1.0, 6.04e-08, 6.295e-08, -1.0, -1.259e-07, -1.858e-08, -1.0, 6.284e-08, 1.909e-09, -1.0, 6.04e-08, 7.09e-08, -1.0, -1.359e-07, 6.295e-08, -1.0, -1.259e-07, 7.09e-08, -1.0, -1.359e-07, 5.172e-07, -1.0, -6.006e-07, 6.295e-08, -1.0, -1.259e-07, 1.0, 0.0, 0.0, 1.0, 0.0, 0.0, 1.0, 0.0, 0.0, 1.0, 0.0, 0.0, 1.0, 0.0, 0.0, 1.0, 0.0, 0.0, 1.0, 0.0, 0.0, 1.0, 0.0, 0.0, 1.0, 0.0, 0.0, 1.0, 0.0, 0.0, 1.0, 0.0, 0.0, 1.0, 0.0, 0.0, 0.0, 0.0, -1.0, 0.0, 0.0, -1.0, 0.0, 0.0, -1.0, 0.0, 0.0, -1.0, 0.0, 0.0, -1.0, 0.0, 0.0, -1.0, 0.0, 0.0, -1.0, 0.0, 0.0, -1.0, 0.0, 0.0, -1.0, 0.0, 0.0, -1.0, 0.0, 0.0, -1.0, 0.0, 0.0, -1.0, 0.1843, -0.9829, -3.895e-08, 0.09294, -0.9913, 0.09294, 0.09294, -0.9913, 0.09294, 0.09294, -0.9913, 0.09294, 0.09294, -0.9913, 0.09294, 3.288e-08, -0.9829, 0.1843, 0.09294, -0.9913, 0.09294, 3.288e-08, -0.9829, 0.1843, 3.596e-08, -0.9829, 0.1843, -0.09294, -0.9913, 0.09293, 3.596e-08, -0.9829, 0.1843, 3.288e-08, -0.9829, 0.1843, -0.09294, -0.9913, 0.09293, -0.09294, -0.9913, 0.09294, 3.596e-08, -0.9829, 0.1843, -0.09294, -0.9913, 0.09294, -0.09294, -0.9913, 0.09293, -0.1843, -0.9829, -3.802e-08, -0.09294, -0.9913, 0.09294, -0.1843, -0.9829, -3.802e-08, -0.1843, -0.9829, -3.812e-08, -0.09294, -0.9913, -0.09294, -0.1843, -0.9829, -3.812e-08, -0.1843, -0.9829, -3.802e-08, -0.09294, -0.9913, -0.09294, -0.09294, -0.9913, -0.09294, -0.1843, -0.9829, -3.812e-08, -0.09294, -0.9913, -0.09294, -0.09294, -0.9913, -0.09294, 3.309e-08, -0.9829, -0.1843, -0.09294, -0.9913, -0.09294, 3.309e-08, -0.9829, -0.1843, 3.614e-08, -0.9829, -0.1843, 0.09294, -0.9913, -0.09293, 3.614e-08, -0.9829, -0.1843, 3.309e-08, -0.9829, -0.1843, 0.09294, -0.9913, -0.09293, 0.09294, -0.9913, -0.09294, 3.614e-08, -0.9829, -0.1843, 0.09294, -0.9913, -0.09294, 0.09294, -0.9913, -0.09293, 0.1843, -0.9829, -3.895e-08, 0.09294, -0.9913, -0.09294, 0.1843, -0.9829, -3.895e-08, 0.1843, -0.9829, -3.906e-08, 0.1843, -0.9829, -3.895e-08, 0.09294, -0.9913, 0.09294, 0.1843, -0.9829, -3.906e-08, 1.0, 0.0, 0.0, 1.0, 0.0, 0.0, 1.0, 0.0, 0.0, 1.0, 0.0, 0.0, 1.0, 0.0, 0.0, 1.0, 0.0, 0.0, 1.0, 0.0, 0.0, 1.0, 0.0, 0.0, 1.0, 0.0, 0.0, 1.0, 0.0, 0.0, 1.0, 0.0, 0.0, 1.0, 0.0, 0.0])] * 3)])
me_window009_physics = bpy.data.meshes.new('window009_physics')
me_window009_physics.from_pydata([(32.0, -6.0, 64.0), (-32.18, -6.0, -64.0), (32.0, -6.0, -64.0), (-32.18, -6.0, 64.0), (-32.18, -1e-06, 64.0), (32.0, 1e-06, 64.0), (32.0, 1e-06, -64.0), (-32.18, -1e-06, -64.0)], [], [(0, 1, 2), (0, 3, 1), (0, 4, 3), (0, 5, 4), (2, 5, 0), (2, 6, 5), (1, 3, 4), (1, 4, 7), (7, 2, 1), (2, 7, 6), (4, 5, 6), (4, 6, 7)])
me_window009_physics.polygons.foreach_set('use_smooth', [True] * 12)
_uv = me_window009_physics.uv_layers.new(name='UVMap')
_uv.uv.foreach_set('vector', [0.0, 0.0, 0.0, 0.0, 0.0, 0.0, 0.0, 0.0, 0.0, 0.0, 0.0, 0.0, 0.0, 0.0, 0.0, 0.0, 0.0, 0.0, 0.0, 0.0, 0.0, 0.0, 0.0, 0.0, 0.0, 0.0, 0.0, 0.0, 0.0, 0.0, 0.0, 0.0, 0.0, 0.0, 0.0, 0.0, 0.0, 0.0, 0.0, 0.0, 0.0, 0.0, 0.0, 0.0, 0.0, 0.0, 0.0, 0.0, 0.0, 0.0, 0.0, 0.0, 0.0, 0.0, 0.0, 0.0, 0.0, 0.0, 0.0, 0.0, 0.0, 0.0, 0.0, 0.0, 0.0, 0.0, 0.0, 0.0, 0.0, 0.0, 0.0, 0.0])
me_window009_physics.materials.append(mat_phy)
me_window009_physics.use_remesh_fix_poles = True
me_window009_physics.use_remesh_preserve_attributes = False
me_window009_physics.use_mirror_vertex_groups = False
me_window009_physics.update()
me_window009_physics.normals_split_custom_set([tuple(v) for v in zip(*[iter([0.9978, -0.0467, 0.04667, 0.9954, 0.02336, -0.09312, 0.9788, 0.09183, 0.183, 0.9978, -0.0467, 0.04667, 0.9946, -0.04659, -0.09293, 0.9954, 0.02336, -0.09312, 0.9978, -0.0467, 0.04667, -0.9946, -0.04661, -0.09301, 0.9946, -0.04659, -0.09293, 0.9978, -0.0467, 0.04667, -0.9819, -0.04595, 0.1836, -0.9946, -0.04661, -0.09301, 0.9788, 0.09183, 0.183, -0.9819, -0.04595, 0.1836, 0.9978, -0.0467, 0.04667, 0.9788, 0.09183, 0.183, -0.9986, 0.02346, 0.04666, -0.9819, -0.04595, 0.1836, 0.9954, 0.02336, -0.09312, 0.9946, -0.04659, -0.09293, -0.9946, -0.04661, -0.09301, 0.9954, 0.02336, -0.09312, -0.9946, -0.04661, -0.09301, -0.9913, 0.09289, -0.09274, -0.9913, 0.09289, -0.09274, 0.9788, 0.09183, 0.183, 0.9954, 0.02336, -0.09312, 0.9788, 0.09183, 0.183, -0.9913, 0.09289, -0.09274, -0.9986, 0.02346, 0.04666, -0.9946, -0.04661, -0.09301, -0.9819, -0.04595, 0.1836, -0.9986, 0.02346, 0.04666, -0.9946, -0.04661, -0.09301, -0.9986, 0.02346, 0.04666, -0.9913, 0.09289, -0.09274])] * 3)])
arm_window009_qc_skeleton = bpy.data.armatures.new('window009.qc_skeleton')  # bones are not reproduced

# ---- objects
ob_window009_qc_skeleton = bpy.data.objects.new('window009.qc_skeleton', arm_window009_qc_skeleton)
ob_window009_reference = bpy.data.objects.new('window009_reference', me_window009_reference)
ob_window009_physics = bpy.data.objects.new('window009_physics', me_window009_physics)

# ---- transforms, parenting, visibility, modifiers, constraints
ob_window009_qc_skeleton.location = (0.0, 0.0, 0.0)
ob_window009_qc_skeleton.show_in_front = True
ob_window009_qc_skeleton.lineart.crease_threshold = 0.0
ob_window009_reference.parent = ob_window009_qc_skeleton
ob_window009_reference.location = (0.0, 0.0, 0.0)
ob_window009_reference.lineart.crease_threshold = 0.0
_vg = ob_window009_reference.vertex_groups.new(name='static_prop')
_vg.add([0, 1, 2, 3, 4, 5, 6, 7, 8, 9, 10, 11, 12, 13, 14, 15, 16, 17, 18, 19, 20, 21, 22, 23, 24, 25, 26, 27, 28, 29, 30, 31, 32, 33, 34, 35, 36, 37, 38, 39, 40, 41, 42, 43, 44, 45, 46, 47, 48, 49, 50, 51, 52, 53, 54, 55, 56, 57, 58, 59, 60, 61, 62, 63, 64, 65, 66, 67, 68, 69, 70, 71, 72, 73, 74, 75, 76, 77, 78, 79, 80, 81, 82, 83, 84, 85, 86, 87, 88, 89, 90, 91, 92, 93, 94, 95, 96, 97, 98, 99, 100, 101, 102, 103, 104, 105, 106, 107, 108, 109, 110, 111, 112, 113, 114, 115, 116, 117, 118, 119, 120, 121, 122, 123, 124, 125, 126, 127, 128, 129, 130, 131, 132, 133, 134, 135, 136, 137, 138, 139, 140, 141, 142, 143, 144, 145, 146, 147, 148, 149, 150, 151, 152, 153, 154, 155, 156, 157, 158, 159, 160, 161, 162, 163, 164, 165, 166, 167, 168, 169, 170, 171, 172, 173, 174, 175, 176, 177, 178, 179, 180, 181, 182, 183, 184, 185, 186, 187, 188], 1.0, 'REPLACE')
_m = ob_window009_reference.modifiers.new('Armature', 'ARMATURE')
_m.object = ob_window009_qc_skeleton
ob_window009_physics.parent = ob_window009_qc_skeleton
ob_window009_physics.location = (0.0, 0.0, 0.0)
ob_window009_physics.display_type = 'SOLID'
ob_window009_physics.show_wire = True
ob_window009_physics.lineart.crease_threshold = 0.0
_vg = ob_window009_physics.vertex_groups.new(name='static_prop')
_vg.add([0, 1, 2, 3, 4, 5, 6, 7], 1.0, 'REPLACE')
_m = ob_window009_physics.modifiers.new('Armature', 'ARMATURE')
_m.object = ob_window009_qc_skeleton

# ---- collection membership
scene.collection.objects.link(ob_window009_qc_skeleton)
scene.collection.objects.link(ob_window009_reference)
scene.collection.objects.link(ob_window009_physics)
col_window009.objects.link(ob_window009_qc_skeleton)
col_window009.objects.link(ob_window009_reference)
col_window009.objects.link(ob_window009_physics)

# ---- scene / render settings (as saved in the file)
scene.frame_start = 1; scene.frame_end = 250; scene.frame_set(0)
scene.render.engine = 'BLENDER_EEVEE_NEXT'
scene.cycles.use_denoising = False
scene.cycles.samples = 128
scene.cycles.sampling_pattern = 'TABULATED_SOBOL'
scene.cycles.use_adaptive_sampling = False
scene.cycles.use_light_tree = False
scene.view_settings.view_transform = 'Filmic'
bpy.context.view_layer.update()

# ---- added for rendering (the .blend has no active camera and no usable light): camera, sun + grey world if the file has none
cam_auto = bpy.data.cameras.new('AutoCamera')
cam_auto.lens = 50.0
cam_auto.sensor_width = 36.0
cam_auto.clip_end = 2327.1
ob_auto_camera = bpy.data.objects.new('AutoCamera', cam_auto)
scene.collection.objects.link(ob_auto_camera)
ob_auto_camera.location = (132.508, -162.118, 106.079)
ob_auto_camera.rotation_euler = (1.09748, -7.21219e-08, 0.694738)
scene.camera = ob_auto_camera
light_auto_sun = bpy.data.lights.new('AutoSun', 'SUN')
light_auto_sun.energy = 3.0
light_auto_sun.angle = 0.0523599
ob_auto_sun = bpy.data.objects.new('AutoSun', light_auto_sun)
scene.collection.objects.link(ob_auto_sun)
ob_auto_sun.rotation_euler = (0.872665, 0.174533, 0.523599)
if scene.world is None:
    world_auto = bpy.data.worlds.new('AutoWorld')
    world_auto.color = (0.3, 0.3, 0.3)
    scene.world = world_auto
bpy.context.view_layer.update()
